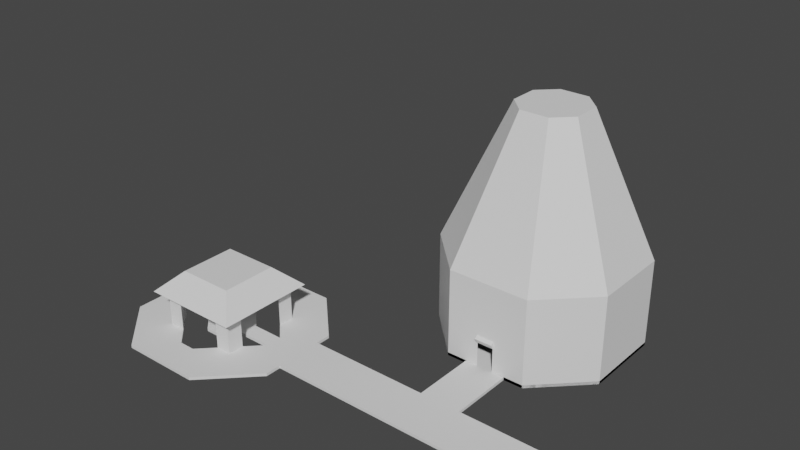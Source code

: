 # Source: SpawnArea.blend  (saved by Blender 2.80.75; exported with 4.5.12 LTS)
import bpy
from mathutils import Matrix  # noqa: F401  (used for matrix-valued properties, if any)

bpy.ops.wm.read_factory_settings(use_empty=True)
scene = bpy.context.scene
scene.name = 'Scene'

# ---- collections
col_collection = bpy.data.collections.new('Collection'); scene.collection.children.link(col_collection)

# ---- world
world_world = bpy.data.worlds.new('World'); scene.world = world_world
world_world.use_nodes = True; world_world.node_tree.nodes.clear()
_N = world_world.node_tree.nodes; _L = world_world.node_tree.links
n0 = _N.new('ShaderNodeOutputWorld'); n0.name = 'World Output'; n0.location = (300, 300)
n1 = _N.new('ShaderNodeBackground'); n1.name = 'Background'; n1.location = (10, 300)
n1.inputs[0].default_value = (0.05088, 0.05088, 0.05088, 1.0)
_L.new(n1.outputs[0], n0.inputs[0])
n0.is_active_output = True
world_world.color = (0.05088, 0.05088, 0.05088)
world_world.use_sun_shadow = False
world_world.sun_shadow_jitter_overblur = 0.0

# ---- meshes
me_plane_002 = bpy.data.meshes.new('Plane.002')
me_plane_002.from_pydata([(-1.0, 0.4545, 0.0), (-1.0, 0.2727, 0.0), (-1.0, 0.09091, 0.0), (-1.0, -0.09091, 0.0), (-1.0, -0.2727, 0.0), (-1.0, -0.4545, 0.0), (-0.4545, -1.0, 0.0), (-0.2727, -1.0, 0.0), (-0.09091, -1.0, 0.0), (0.09091, -1.0, 0.0), (0.2727, -1.0, 0.0), (0.4545, -1.0, 0.0), (1.0, -0.4545, 0.0), (1.0, -0.2727, 0.0), (1.0, -0.09091, 0.0), (1.0, 0.09091, 0.0), (1.0, 0.2727, 0.0), (1.0, 0.4545, 0.0), (0.4545, 1.0, 0.0), (0.2727, 1.0, 0.0), (0.09091, 1.0, 0.0), (-0.09091, 1.0, 0.0), (-0.2727, 1.0, 0.0), (-0.4545, 1.0, 0.0), (-0.8182, -0.6364, 0.0), (-0.8182, 0.6364, 0.0), (-0.6364, -0.8182, 0.0), (-0.6364, -0.09091, 0.0), (-0.6364, 0.09091, 0.0), (-0.6364, 0.8182, 0.0), (-0.4545, -0.4545, 0.0), (-0.4545, -0.2727, 0.0), (-0.4545, -0.09091, 0.0), (-0.4545, 0.09091, 0.0), (-0.4545, 0.2727, 0.0), (-0.4545, 0.4545, 0.0), (-0.2727, -0.4545, 0.0), (-0.2727, -0.09091, 0.0), (-0.2727, 0.09091, 0.0), (-0.2727, 0.4545, 0.0), (-0.09091, -0.6364, 0.0), (-0.09091, -0.2727, 0.0), (-0.09091, 0.2727, 0.0), (-0.09091, 0.6364, 0.0), (0.09091, -0.6364, 0.0), (0.09091, -0.2727, 0.0), (0.09091, 0.2727, 0.0), (0.09091, 0.6364, 0.0), (0.2727, -0.4545, 0.0), (0.2727, -0.09091, 0.0), (0.2727, 0.09091, 0.0), (0.2727, 0.4545, 0.0), (0.4545, -0.4545, 0.0), (0.4545, -0.2727, 0.0), (0.4545, -0.09091, 0.0), (0.4545, 0.09091, 0.0), (0.4545, 0.2727, 0.0), (0.4545, 0.4545, 0.0), (0.6364, -0.8182, 0.0), (0.6364, -0.09091, 0.0), (0.6364, 0.09091, 0.0), (0.6364, 0.8182, 0.0), (0.8182, -0.6364, 0.0), (0.8182, 0.6364, 0.0), (-0.4545, -0.4545, 0.5051), (-0.4545, -0.2727, 0.5051), (-0.4545, 0.2727, 0.5051), (-0.4545, 0.4545, 0.5051), (0.4545, -0.4545, 0.5051), (0.4545, -0.2727, 0.5051), (0.4545, 0.2727, 0.5051), (0.4545, 0.4545, 0.5051), (-0.2727, -0.4545, 0.5051), (-0.2727, 0.4545, 0.5051), (0.2727, -0.4545, 0.5051), (0.2727, 0.4545, 0.5051), (-0.5648, -0.5648, 0.4439), (-0.3194, -0.3194, 0.6754), (-0.5648, 0.5648, 0.4439), (-0.3194, 0.3194, 0.6754), (0.5648, -0.5648, 0.4439), (0.3194, -0.3194, 0.6754), (0.5648, 0.5648, 0.4439), (0.3194, 0.3194, 0.6754), (-1.0, 0.4545, 0.03315), (-1.0, 0.2727, 0.03315), (-1.0, 0.09091, 0.03315), (-1.0, -0.09091, 0.03315), (-1.0, -0.2727, 0.03315), (-1.0, -0.4545, 0.03315), (-0.4545, -1.0, 0.03315), (-0.2727, -1.0, 0.03315), (-0.09091, -1.0, 0.03315), (0.09091, -1.0, 0.03315), (0.2727, -1.0, 0.03315), (0.4545, -1.0, 0.03315), (1.0, -0.4545, 0.03315), (1.0, -0.2727, 0.03315), (1.0, -0.09091, 0.03315), (1.0, 0.09091, 0.03315), (1.0, 0.2727, 0.03315), (1.0, 0.4545, 0.03315), (0.4545, 1.0, 0.03315), (0.2727, 1.0, 0.03315), (0.09091, 1.0, 0.03315), (-0.09091, 1.0, 0.03315), (-0.2727, 1.0, 0.03315), (-0.4545, 1.0, 0.03315), (-0.8182, -0.6364, 0.03315), (-0.8182, -0.4545, 0.03315), (-0.8182, -0.2727, 0.03315), (-0.8182, -0.09091, 0.03315), (-0.8182, 0.09091, 0.03315), (-0.8182, 0.2727, 0.03315), (-0.8182, 0.4545, 0.03315), (-0.8182, 0.6364, 0.03315), (-0.6364, -0.8182, 0.03315), (-0.6364, -0.6364, 0.03315), (-0.6364, -0.4545, 0.03315), (-0.6364, -0.2727, 0.03315), (-0.6364, -0.09091, 0.03315), (-0.6364, 0.09091, 0.03315), (-0.6364, 0.2727, 0.03315), (-0.6364, 0.4545, 0.03315), (-0.6364, 0.6364, 0.03315), (-0.6364, 0.8182, 0.03315), (-0.4545, 0.8182, 0.03315), (-0.4545, -0.8182, 0.03315), (-0.4545, -0.6364, 0.03315), (-0.4545, -0.4545, 0.03315), (-0.4545, -0.2727, 0.03315), (-0.4545, -0.09091, 0.03315), (-0.4545, 0.09091, 0.03315), (-0.4545, 0.2727, 0.03315), (-0.4545, 0.4545, 0.03315), (-0.4545, 0.6364, 0.03315), (-0.2727, 0.8182, 0.03315), (-0.2727, -0.8182, 0.03315), (-0.2727, -0.6364, 0.03315), (-0.2727, -0.4545, 0.03315), (-0.2727, -0.09091, 0.03315), (-0.2727, 0.09091, 0.03315), (-0.2727, 0.4545, 0.03315), (-0.2727, 0.6364, 0.03315), (-0.09091, 0.8182, 0.03315), (-0.09091, -0.8182, 0.03315), (-0.09091, -0.6364, 0.03315), (-0.09091, -0.2727, 0.03315), (-0.09091, -0.09091, 0.03315), (-0.09091, 0.09091, 0.03315), (-0.09091, 0.2727, 0.03315), (-0.09091, 0.6364, 0.03315), (0.09091, 0.8182, 0.03315), (0.09091, -0.8182, 0.03315), (0.09091, -0.6364, 0.03315), (0.09091, -0.2727, 0.03315), (0.09091, -0.09091, 0.03315), (0.09091, 0.09091, 0.03315), (0.09091, 0.2727, 0.03315), (0.09091, 0.6364, 0.03315), (0.2727, 0.8182, 0.03315), (0.2727, -0.8182, 0.03315), (0.2727, -0.6364, 0.03315), (0.2727, -0.4545, 0.03315), (0.2727, 0.09091, 0.03315), (0.2727, -0.09091, 0.03315), (0.2727, 0.4545, 0.03315), (0.2727, 0.6364, 0.03315), (0.4545, 0.8182, 0.03315), (0.4545, -0.8182, 0.03315), (0.4545, -0.6364, 0.03315), (0.4545, -0.4545, 0.03315), (0.4545, -0.2727, 0.03315), (0.4545, -0.09091, 0.03315), (0.4545, 0.09091, 0.03315), (0.4545, 0.2727, 0.03315), (0.4545, 0.4545, 0.03315), (0.4545, 0.6364, 0.03315), (0.6364, -0.8182, 0.03315), (0.6364, -0.6364, 0.03315), (0.6364, -0.4545, 0.03315), (0.6364, -0.2727, 0.03315), (0.6364, -0.09091, 0.03315), (0.6364, 0.09091, 0.03315), (0.6364, 0.2727, 0.03315), (0.6364, 0.4545, 0.03315), (0.6364, 0.6364, 0.03315), (0.6364, 0.8182, 0.03315), (0.8182, -0.6364, 0.03315), (0.8182, -0.4545, 0.03315), (0.8182, -0.2727, 0.03315), (0.8182, -0.09091, 0.03315), (0.8182, 0.09091, 0.03315), (0.8182, 0.2727, 0.03315), (0.8182, 0.4545, 0.03315), (0.8182, 0.6364, 0.03315), (4.03, -0.2727, 0.0), (4.03, -0.09091, 0.0), (4.03, 0.09091, 0.0), (4.03, 0.2727, 0.0), (4.03, 0.2727, 0.03315), (4.03, 0.09091, 0.03315), (4.03, -0.09091, 0.03315), (4.03, -0.2727, 0.03315), (3.797, 0.09091, 0.03315), (3.564, 0.09091, 0.03315), (3.331, 0.09091, 0.03315), (3.098, 0.09091, 0.03315), (2.865, 0.09091, 0.03315), (2.632, 0.09091, 0.03315), (2.399, 0.09091, 0.03315), (2.166, 0.09091, 0.03315), (1.932, 0.09091, 0.03315), (1.699, 0.09091, 0.03315), (1.466, 0.09091, 0.03315), (1.233, 0.09091, 0.03315), (1.233, -0.09091, 0.03315), (1.466, -0.09091, 0.03315), (1.699, -0.09091, 0.03315), (1.932, -0.09091, 0.03315), (2.166, -0.09091, 0.03315), (2.399, -0.09091, 0.03315), (2.632, -0.09091, 0.03315), (2.865, -0.09091, 0.03315), (3.098, -0.09091, 0.03315), (3.331, -0.09091, 0.03315), (3.564, -0.09091, 0.03315), (3.797, -0.09091, 0.03315), (1.233, -0.2727, 0.0), (1.466, -0.2727, 0.0), (1.699, -0.2727, 0.0), (1.932, -0.2727, 0.0), (2.166, -0.2727, 0.0), (2.399, -0.2727, 0.0), (2.632, -0.2727, 0.0), (2.865, -0.2727, 0.0), (3.098, -0.2727, 0.0), (3.331, -0.2727, 0.0), (3.564, -0.2727, 0.0), (3.797, -0.2727, 0.0), (3.797, -0.2727, 0.03315), (3.564, -0.2727, 0.03315), (3.331, -0.2727, 0.03315), (3.098, -0.2727, 0.03315), (2.865, -0.2727, 0.03315), (2.632, -0.2727, 0.03315), (2.399, -0.2727, 0.03315), (2.166, -0.2727, 0.03315), (1.932, -0.2727, 0.03315), (1.699, -0.2727, 0.03315), (1.466, -0.2727, 0.03315), (1.233, -0.2727, 0.03315), (1.233, 0.2727, 0.0), (1.466, 0.2727, 0.0), (1.699, 0.2727, 0.0), (1.932, 0.2727, 0.0), (2.166, 0.2727, 0.0), (2.399, 0.2727, 0.0), (2.632, 0.2727, 0.0), (2.865, 0.2727, 0.0), (3.098, 0.2727, 0.0), (3.331, 0.2727, 0.0), (3.564, 0.2727, 0.0), (3.797, 0.2727, 0.0), (3.797, 0.09091, 0.0), (3.564, 0.09091, 0.0), (3.331, 0.09091, 0.0), (3.098, 0.09091, 0.0), (2.865, 0.09091, 0.0), (2.632, 0.09091, 0.0), (2.399, 0.09091, 0.0), (2.166, 0.09091, 0.0), (1.932, 0.09091, 0.0), (1.699, 0.09091, 0.0), (1.466, 0.09091, 0.0), (1.233, 0.09091, 0.0), (1.233, -0.09091, 0.0), (1.466, -0.09091, 0.0), (1.699, -0.09091, 0.0), (1.932, -0.09091, 0.0), (2.166, -0.09091, 0.0), (2.399, -0.09091, 0.0), (2.632, -0.09091, 0.0), (2.865, -0.09091, 0.0), (3.098, -0.09091, 0.0), (3.331, -0.09091, 0.0), (3.564, -0.09091, 0.0), (3.797, -0.09091, 0.0), (3.797, 0.2727, 0.03315), (3.564, 0.2727, 0.03315), (3.331, 0.2727, 0.03315), (3.098, 0.2727, 0.03315), (2.865, 0.2727, 0.03315), (2.632, 0.2727, 0.03315), (2.399, 0.2727, 0.03315), (2.166, 0.2727, 0.03315), (1.932, 0.2727, 0.03315), (1.699, 0.2727, 0.03315), (1.466, 0.2727, 0.03315), (1.233, 0.2727, 0.03315), (2.399, 1.011, 0.0), (2.632, 1.011, 0.0), (2.865, 1.011, 0.0), (2.865, 1.011, 0.03315), (2.632, 1.011, 0.03315), (2.399, 1.011, 0.03315), (1.616, 2.479, 0.0), (1.616, 2.296, 0.0), (1.616, 2.112, 0.0), (1.616, 1.928, 0.0), (1.616, 1.745, 0.0), (1.616, 1.561, 0.0), (2.167, 1.01, 0.0), (2.351, 1.01, 0.0), (2.534, 1.01, 0.0), (2.718, 1.01, 0.0), (2.902, 1.01, 0.0), (3.085, 1.01, 0.0), (3.636, 1.561, 0.0), (3.636, 1.745, 0.0), (3.636, 1.928, 0.0), (3.636, 2.112, 0.0), (3.636, 2.296, 0.0), (3.636, 2.479, 0.0), (3.085, 3.03, 0.0), (2.902, 3.03, 0.0), (2.718, 3.03, 0.0), (2.534, 3.03, 0.0), (2.351, 3.03, 0.0), (2.167, 3.03, 0.0), (1.8, 1.377, 0.0), (1.8, 2.663, 0.0), (1.983, 1.194, 0.0), (1.983, 2.847, 0.0), (3.269, 1.194, 0.0), (3.269, 2.847, 0.0), (3.453, 1.377, 0.0), (3.453, 2.663, 0.0), (1.616, 2.479, 1.01), (1.616, 2.296, 1.01), (1.616, 2.112, 1.01), (1.616, 1.928, 1.01), (1.616, 1.745, 1.01), (1.616, 1.561, 1.01), (2.167, 1.01, 1.01), (2.351, 1.01, 1.01), (2.534, 1.01, 1.01), (2.718, 1.01, 1.01), (2.902, 1.01, 1.01), (3.085, 1.01, 1.01), (3.636, 1.561, 1.01), (3.636, 1.745, 1.01), (3.636, 1.928, 1.01), (3.636, 2.112, 1.01), (3.636, 2.296, 1.01), (3.636, 2.479, 1.01), (3.085, 3.03, 1.01), (2.902, 3.03, 1.01), (2.718, 3.03, 1.01), (2.534, 3.03, 1.01), (2.351, 3.03, 1.01), (2.167, 3.03, 1.01), (1.8, 1.377, 1.01), (1.8, 2.663, 1.01), (1.983, 1.194, 1.01), (1.983, 2.847, 1.01), (3.269, 1.194, 1.01), (3.269, 2.847, 1.01), (3.453, 1.377, 1.01), (3.453, 2.663, 1.01), (3.453, 2.663, 0.3288), (3.636, 2.479, 0.3288), (2.718, 1.01, 0.3288), (2.534, 1.01, 0.3288), (3.636, 1.561, 0.3288), (3.453, 1.377, 0.3288), (2.902, 1.01, 0.3288), (3.269, 1.194, 0.3288), (3.085, 1.01, 0.3288), (3.636, 1.745, 0.3288), (1.8, 1.377, 0.3288), (1.616, 1.561, 0.3288), (3.636, 1.928, 0.3288), (1.983, 1.194, 0.3288), (3.636, 2.112, 0.3288), (2.167, 1.01, 0.3288), (3.636, 2.296, 0.3288), (1.616, 2.296, 0.3288), (1.616, 2.479, 0.3288), (1.616, 2.112, 0.3288), (1.8, 2.663, 0.3288), (2.902, 3.03, 0.3288), (3.085, 3.03, 0.3288), (1.616, 1.928, 0.3288), (1.983, 2.847, 0.3288), (2.718, 3.03, 0.3288), (1.616, 1.745, 0.3288), (2.167, 3.03, 0.3288), (2.534, 3.03, 0.3288), (2.351, 3.03, 0.3288), (3.269, 2.847, 0.3288), (2.351, 1.01, 0.3288), (1.616, 2.479, 0.03504), (1.616, 2.296, 0.03504), (1.616, 2.112, 0.03504), (1.616, 1.928, 0.03504), (1.616, 1.745, 0.03504), (1.616, 1.561, 0.03504), (2.167, 1.01, 0.03504), (2.351, 1.01, 0.03504), (2.534, 1.01, 0.03318), (2.718, 1.01, 0.03318), (2.902, 1.01, 0.03504), (3.085, 1.01, 0.03504), (3.636, 1.561, 0.03504), (3.636, 1.745, 0.03504), (3.636, 1.928, 0.03504), (3.636, 2.112, 0.03504), (3.636, 2.296, 0.03504), (3.636, 2.479, 0.03504), (3.085, 3.03, 0.03504), (2.902, 3.03, 0.03504), (2.718, 3.03, 0.03504), (2.534, 3.03, 0.03504), (2.351, 3.03, 0.03504), (2.167, 3.03, 0.03504), (1.8, 1.377, 0.03504), (1.8, 1.561, 0.03504), (1.8, 1.745, 0.03504), (1.8, 1.928, 0.03504), (1.8, 2.112, 0.03504), (1.8, 2.296, 0.03504), (1.8, 2.479, 0.03504), (1.8, 2.663, 0.03504), (1.983, 1.194, 0.03504), (1.983, 1.377, 0.03504), (1.983, 1.561, 0.03504), (1.983, 1.745, 0.03504), (1.983, 1.928, 0.03504), (1.983, 2.112, 0.03504), (1.983, 2.296, 0.03504), (1.983, 2.479, 0.03504), (1.983, 2.663, 0.03504), (1.983, 2.847, 0.03504), (2.167, 2.847, 0.03504), (2.167, 1.194, 0.03504), (2.167, 1.377, 0.03504), (2.167, 1.561, 0.03504), (2.167, 1.745, 0.03504), (2.167, 1.928, 0.03504), (2.167, 2.112, 0.03504), (2.167, 2.296, 0.03504), (2.167, 2.479, 0.03504), (2.167, 2.663, 0.03504), (2.351, 2.847, 0.03504), (2.351, 1.194, 0.03504), (2.351, 1.377, 0.03504), (2.351, 1.561, 0.03504), (2.351, 1.745, 0.03504), (2.351, 1.928, 0.03504), (2.351, 2.112, 0.03504), (2.351, 2.296, 0.03504), (2.351, 2.479, 0.03504), (2.351, 2.663, 0.03504), (2.534, 2.847, 0.03504), (2.534, 1.194, 0.03504), (2.534, 1.377, 0.03504), (2.534, 1.561, 0.03504), (2.534, 1.745, 0.03504), (2.534, 1.928, 0.03504), (2.534, 2.112, 0.03504), (2.534, 2.296, 0.03504), (2.534, 2.479, 0.03504), (2.534, 2.663, 0.03504), (2.718, 2.847, 0.03504), (2.718, 1.194, 0.03504), (2.718, 1.377, 0.03504), (2.718, 1.561, 0.03504), (2.718, 1.745, 0.03504), (2.718, 1.928, 0.03504), (2.718, 2.112, 0.03504), (2.718, 2.296, 0.03504), (2.718, 2.479, 0.03504), (2.718, 2.663, 0.03504), (2.902, 2.847, 0.03504), (2.902, 1.194, 0.03504), (2.902, 1.377, 0.03504), (2.902, 1.561, 0.03504), (2.902, 1.745, 0.03504), (2.902, 1.928, 0.03504), (2.902, 2.112, 0.03504), (2.902, 2.296, 0.03504), (2.902, 2.479, 0.03504), (2.902, 2.663, 0.03504), (3.085, 2.847, 0.03504), (3.085, 1.194, 0.03504), (3.085, 1.377, 0.03504), (3.085, 1.561, 0.03504), (3.085, 1.745, 0.03504), (3.085, 1.928, 0.03504), (3.085, 2.112, 0.03504), (3.085, 2.296, 0.03504), (3.085, 2.479, 0.03504), (3.085, 2.663, 0.03504), (3.269, 1.194, 0.03504), (3.269, 1.377, 0.03504), (3.269, 1.561, 0.03504), (3.269, 1.745, 0.03504), (3.269, 1.928, 0.03504), (3.269, 2.112, 0.03504), (3.269, 2.296, 0.03504), (3.269, 2.479, 0.03504), (3.269, 2.663, 0.03504), (3.269, 2.847, 0.03504), (3.453, 1.377, 0.03504), (3.453, 1.561, 0.03504), (3.453, 1.745, 0.03504), (3.453, 1.928, 0.03504), (3.453, 2.112, 0.03504), (3.453, 2.296, 0.03504), (3.453, 2.479, 0.03504), (3.453, 2.663, 0.03504), (2.262, 2.186, 2.59), (2.262, 2.119, 2.59), (2.262, 2.053, 2.59), (2.262, 1.987, 2.59), (2.262, 1.921, 2.59), (2.262, 1.855, 2.59), (2.461, 1.656, 2.59), (2.527, 1.656, 2.59), (2.593, 1.656, 2.59), (2.659, 1.656, 2.59), (2.726, 1.656, 2.59), (2.792, 1.656, 2.59), (2.99, 1.855, 2.59), (2.99, 1.921, 2.59), (2.99, 1.987, 2.59), (2.99, 2.053, 2.59), (2.99, 2.119, 2.59), (2.99, 2.186, 2.59), (2.792, 2.384, 2.59), (2.726, 2.384, 2.59), (2.659, 2.384, 2.59), (2.593, 2.384, 2.59), (2.527, 2.384, 2.59), (2.461, 2.384, 2.59), (2.328, 2.252, 2.59), (2.395, 2.318, 2.59), (2.858, 2.318, 2.59), (2.924, 2.252, 2.59), (2.924, 1.789, 2.59), (2.858, 1.722, 2.59), (2.328, 1.789, 2.59), (2.395, 1.722, 2.59), (2.525, 0.9961, 0.3165), (2.525, 0.9672, 0.3679), (2.525, 1.053, 0.3485), (2.525, 1.024, 0.3999), (2.727, 0.9961, 0.3165), (2.727, 0.9672, 0.3679), (2.727, 1.053, 0.3485), (2.727, 1.024, 0.3999), (2.167, 2.296, 0.0848), (2.167, 2.479, 0.0848), (2.351, 2.296, 0.0848), (2.351, 2.479, 0.0848), (2.534, 2.296, 0.0848), (2.534, 2.479, 0.0848), (2.718, 2.296, 0.0848), (2.718, 2.479, 0.0848), (2.902, 2.296, 0.0848), (2.902, 2.479, 0.0848), (1.983, 1.561, 0.08413), (1.983, 1.745, 0.08413), (1.983, 1.928, 0.08413), (1.983, 2.112, 0.08413), (1.983, 2.296, 0.08413), (1.983, 2.479, 0.08413), (2.167, 1.561, 0.08413), (2.167, 1.745, 0.08413), (2.167, 1.928, 0.08413), (2.167, 2.112, 0.08413), (2.167, 2.296, 0.08413), (2.167, 2.479, 0.08413), (2.902, 1.561, 0.08413), (2.902, 1.745, 0.08413), (2.902, 1.928, 0.08413), (2.902, 2.112, 0.08413), (2.902, 2.296, 0.08413), (2.902, 2.479, 0.08413), (3.085, 1.561, 0.08413), (3.085, 1.745, 0.08413), (3.085, 1.928, 0.08413), (3.085, 2.112, 0.08413), (3.085, 2.296, 0.08413), (3.085, 2.479, 0.08413)], [(27, 36), (28, 43), (48, 59)], [(35, 39, 142, 134), (49, 54, 173, 165), (24, 26, 116, 108), (38, 33, 132, 141), (52, 48, 163, 171), (32, 37, 140, 131), (36, 30, 129, 139), (5, 24, 108, 89), (48, 44, 154, 163), (37, 41, 147, 140), (47, 51, 166, 159), (22, 23, 107, 106), (44, 40, 146, 154), (21, 22, 106, 105), (45, 49, 165, 155), (50, 46, 158, 164), (59, 53, 172, 182), (20, 21, 105, 104), (19, 20, 104, 103), (34, 35, 134, 133), (39, 43, 151, 142), (42, 38, 141, 150), (18, 19, 103, 102), (33, 28, 121, 132), (16, 17, 101, 100), (30, 31, 130, 129), (43, 47, 159, 151), (27, 32, 131, 120), (264, 263, 199, 198), (58, 62, 188, 178), (240, 239, 196, 203), (11, 58, 178, 95), (46, 42, 150, 158), (204, 227, 202, 201), (28, 34, 133, 121), (12, 13, 97, 96), (62, 12, 96, 188), (10, 11, 95, 94), (40, 36, 139, 146), (41, 45, 155, 147), (9, 10, 94, 93), (24, 6, 26, 5), (60, 55, 174, 183), (39, 35, 67, 73), (63, 61, 187, 195), (56, 57, 71, 70), (8, 9, 93, 92), (54, 59, 182, 173), (31, 27, 120, 130), (31, 30, 64, 65), (61, 18, 102, 187), (7, 8, 92, 91), (56, 60, 183, 175), (51, 47, 56, 60), (6, 7, 91, 90), (36, 31, 65, 72), (17, 63, 195, 101), (4, 5, 89, 88), (3, 4, 88, 87), (26, 6, 90, 116), (57, 56, 175, 176), (29, 25, 115, 125), (2, 3, 87, 86), (1, 2, 86, 85), (61, 17, 63, 18), (53, 52, 171, 172), (29, 0, 84, 125), (0, 1, 85, 84), (58, 12, 62, 11), (51, 57, 176, 166), (55, 50, 164, 174), (25, 23, 107, 115), (69, 74, 68), (64, 72, 65), (66, 73, 67), (71, 75, 70), (30, 36, 72, 64), (57, 51, 75, 71), (34, 39, 73, 66), (52, 53, 69, 68), (48, 52, 68, 74), (35, 34, 66, 67), (51, 56, 70, 75), (53, 48, 74, 69), (76, 77, 79, 78), (78, 79, 83, 82), (82, 83, 81, 80), (80, 81, 77, 76), (78, 82, 80, 76), (83, 79, 77, 81), (126, 136, 106, 107), (136, 144, 105, 106), (144, 152, 104, 105), (152, 160, 103, 104), (160, 168, 102, 103), (89, 109, 110, 88), (88, 110, 111, 87), (87, 111, 112, 86), (86, 112, 113, 85), (85, 113, 114, 84), (108, 117, 118, 109), (109, 118, 119, 110), (110, 119, 120, 111), (111, 120, 121, 112), (112, 121, 122, 113), (113, 122, 123, 114), (114, 123, 124, 115), (116, 127, 128, 117), (117, 128, 129, 118), (118, 129, 130, 119), (120, 131, 132, 121), (122, 133, 134, 123), (123, 134, 135, 124), (124, 135, 126, 125), (90, 91, 137, 127), (127, 137, 138, 128), (128, 138, 139, 129), (131, 140, 141, 132), (134, 142, 143, 135), (135, 143, 136, 126), (91, 92, 145, 137), (137, 145, 146, 138), (156, 155, 165), (140, 148, 149, 141), (147, 148, 140), (143, 151, 144, 136), (92, 93, 153, 145), (147, 155, 156, 148), (148, 156, 157, 149), (149, 157, 158, 150), (93, 94, 161, 153), (153, 161, 162, 154), (150, 141, 149), (156, 165, 164, 157), (157, 164, 158), (159, 167, 160, 152), (94, 95, 169, 161), (161, 169, 170, 162), (162, 170, 171, 163), (165, 173, 174, 164), (166, 176, 177, 167), (167, 177, 168, 160), (169, 178, 179, 170), (170, 179, 180, 171), (171, 180, 181, 172), (173, 182, 183, 174), (175, 184, 185, 176), (176, 185, 186, 177), (177, 186, 187, 168), (179, 188, 189, 180), (180, 189, 190, 181), (181, 190, 191, 182), (182, 191, 192, 183), (183, 192, 193, 184), (184, 193, 194, 185), (185, 194, 195, 186), (189, 96, 97, 190), (190, 97, 98, 191), (191, 98, 99, 192), (192, 99, 100, 193), (193, 100, 101, 194), (182, 172, 181), (138, 146, 139), (119, 130, 120), (144, 151, 159, 152), (121, 133, 122), (143, 142, 151), (163, 154, 162), (146, 145, 153, 154), (183, 184, 175), (167, 159, 166), (127, 116, 90), (117, 108, 116), (108, 109, 89), (115, 107, 125, 84), (115, 84, 114), (125, 115, 124), (107, 125, 126), (168, 187, 102), (186, 195, 187), (194, 101, 195), (169, 95, 178), (179, 178, 188), (188, 96, 189), (198, 199, 200, 201), (197, 198, 201, 202), (196, 197, 202, 203), (239, 287, 197, 196), (288, 204, 201, 200), (227, 240, 203, 202), (287, 264, 198, 197), (263, 288, 200, 199), (16, 100, 299, 252), (252, 299, 298, 253), (253, 298, 297, 254), (254, 297, 296, 255), (255, 296, 295, 256), (256, 295, 294, 257), (258, 257, 300, 301), (293, 292, 303, 304), (259, 292, 291, 260), (260, 291, 290, 261), (261, 290, 289, 262), (262, 289, 288, 263), (14, 15, 275, 276), (276, 275, 274, 277), (277, 274, 273, 278), (278, 273, 272, 279), (279, 272, 271, 280), (280, 271, 270, 281), (281, 270, 269, 282), (282, 269, 268, 283), (283, 268, 267, 284), (284, 267, 266, 285), (285, 266, 265, 286), (286, 265, 264, 287), (98, 97, 251, 216), (216, 251, 250, 217), (217, 250, 249, 218), (218, 249, 248, 219), (219, 248, 247, 220), (220, 247, 246, 221), (221, 246, 245, 222), (222, 245, 244, 223), (223, 244, 243, 224), (224, 243, 242, 225), (225, 242, 241, 226), (226, 241, 240, 227), (100, 99, 215, 299), (299, 215, 214, 298), (298, 214, 213, 297), (297, 213, 212, 296), (296, 212, 211, 295), (295, 211, 210, 294), (294, 210, 209, 293), (293, 209, 208, 292), (292, 208, 207, 291), (291, 207, 206, 290), (290, 206, 205, 289), (289, 205, 204, 288), (13, 14, 276, 228), (228, 276, 277, 229), (229, 277, 278, 230), (230, 278, 279, 231), (231, 279, 280, 232), (232, 280, 281, 233), (233, 281, 282, 234), (234, 282, 283, 235), (235, 283, 284, 236), (236, 284, 285, 237), (237, 285, 286, 238), (238, 286, 287, 239), (99, 98, 216, 215), (215, 216, 217, 214), (214, 217, 218, 213), (213, 218, 219, 212), (212, 219, 220, 211), (211, 220, 221, 210), (210, 221, 222, 209), (209, 222, 223, 208), (208, 223, 224, 207), (207, 224, 225, 206), (206, 225, 226, 205), (205, 226, 227, 204), (97, 13, 228, 251), (251, 228, 229, 250), (250, 229, 230, 249), (249, 230, 231, 248), (248, 231, 232, 247), (247, 232, 233, 246), (246, 233, 234, 245), (245, 234, 235, 244), (244, 235, 236, 243), (243, 236, 237, 242), (242, 237, 238, 241), (241, 238, 239, 240), (15, 16, 252, 275), (275, 252, 253, 274), (274, 253, 254, 273), (273, 254, 255, 272), (272, 255, 256, 271), (271, 256, 257, 270), (270, 257, 258, 269), (269, 258, 259, 268), (268, 259, 260, 267), (267, 260, 261, 266), (266, 261, 262, 265), (265, 262, 263, 264), (292, 259, 302, 303), (257, 294, 305, 300), (294, 293, 304, 305), (259, 258, 301, 302), (300, 305, 304, 303, 302, 301), (313, 314, 410, 409), (328, 329, 425, 424), (337, 335, 513, 521), (312, 313, 409, 408), (335, 324, 420, 513), (327, 328, 424, 423), (310, 311, 407, 406), (326, 327, 423, 422), (329, 333, 443, 425), (309, 310, 406, 405), (325, 326, 422, 421), (333, 331, 433, 443), (308, 309, 405, 404), (324, 325, 421, 420), (331, 306, 402, 433), (307, 308, 404, 403), (322, 323, 419, 418), (306, 307, 403, 402), (321, 322, 418, 417), (332, 312, 408, 434), (320, 321, 417, 416), (330, 332, 434, 426), (319, 320, 416, 415), (311, 330, 426, 407), (318, 319, 415, 414), (317, 334, 504, 413), (316, 317, 413, 412), (334, 336, 514, 504), (315, 316, 412, 411), (336, 318, 414, 514), (314, 315, 411, 410), (323, 337, 521, 419), (370, 371, 355, 369), (346, 347, 372, 373), (374, 375, 368, 350), (376, 372, 347, 348), (375, 377, 366, 368), (378, 376, 348, 349), (377, 378, 349, 366), (379, 374, 350, 351), (380, 381, 343, 362), (382, 379, 351, 352), (383, 380, 362, 364), (384, 382, 352, 353), (385, 383, 364, 344), (386, 384, 353, 354), (387, 388, 338, 339), (371, 386, 354, 355), (389, 387, 339, 340), (388, 390, 363, 338), (391, 392, 356, 357), (393, 389, 340, 341), (390, 394, 365, 363), (395, 391, 357, 358), (396, 393, 341, 342), (394, 397, 361, 365), (398, 395, 358, 359), (381, 396, 342, 343), (399, 398, 359, 360), (392, 400, 367, 356), (401, 385, 344, 345), (400, 370, 369, 367), (397, 399, 360, 361), (373, 401, 345, 346), (316, 315, 372, 376), (329, 328, 399, 397), (335, 337, 370, 400), (313, 312, 385, 401), (324, 335, 400, 392), (328, 327, 398, 399), (311, 310, 396, 381), (327, 326, 395, 398), (333, 329, 397, 394), (310, 309, 393, 396), (326, 325, 391, 395), (331, 333, 394, 390), (309, 308, 389, 393), (325, 324, 392, 391), (306, 331, 390, 388), (308, 307, 387, 389), (323, 322, 386, 371), (307, 306, 388, 387), (322, 321, 384, 386), (312, 332, 383, 385), (321, 320, 382, 384), (332, 330, 380, 383), (320, 319, 379, 382), (330, 311, 381, 380), (319, 318, 374, 379), (334, 317, 378, 377), (317, 316, 376, 378), (336, 334, 377, 375), (314, 313, 401, 373), (318, 336, 375, 374), (444, 454, 424, 425), (337, 323, 371, 370), (454, 464, 423, 424), (464, 474, 422, 423), (474, 484, 421, 422), (484, 494, 420, 421), (407, 427, 428, 406), (406, 428, 429, 405), (405, 429, 430, 404), (404, 430, 431, 403), (403, 431, 432, 402), (426, 435, 436, 427), (427, 436, 437, 428), (428, 437, 438, 429), (429, 438, 439, 430), (430, 439, 440, 431), (431, 440, 441, 432), (432, 441, 442, 433), (434, 445, 446, 435), (435, 446, 447, 436), (491, 490, 587, 588), (449, 450, 581, 580), (490, 489, 586, 587), (448, 449, 580, 579), (502, 492, 589, 595), (441, 452, 453, 442), (442, 453, 444, 443), (408, 409, 455, 445), (445, 455, 456, 446), (446, 456, 457, 447), (447, 457, 458, 448), (448, 458, 459, 449), (449, 459, 460, 450), (450, 460, 461, 451), (451, 461, 564, 562), (452, 462, 463, 453), (453, 463, 454, 444), (409, 410, 465, 455), (455, 465, 466, 456), (456, 466, 467, 457), (457, 467, 468, 458), (458, 468, 469, 459), (459, 469, 470, 460), (460, 470, 471, 461), (461, 471, 566, 564), (462, 472, 473, 463), (463, 473, 464, 454), (410, 411, 475, 465), (465, 475, 476, 466), (466, 476, 477, 467), (467, 477, 478, 468), (468, 478, 479, 469), (469, 479, 480, 470), (470, 480, 481, 471), (471, 481, 568, 566), (472, 482, 483, 473), (473, 483, 474, 464), (411, 412, 485, 475), (475, 485, 486, 476), (476, 486, 487, 477), (477, 487, 488, 478), (478, 488, 489, 479), (479, 489, 490, 480), (480, 490, 491, 481), (481, 491, 570, 568), (482, 492, 493, 483), (483, 493, 484, 474), (412, 413, 495, 485), (485, 495, 496, 486), (486, 496, 497, 487), (489, 488, 585, 586), (441, 440, 576, 577), (447, 448, 579, 578), (501, 502, 595, 594), (488, 487, 584, 585), (492, 502, 503, 493), (493, 503, 494, 484), (495, 504, 505, 496), (496, 505, 506, 497), (497, 506, 507, 498), (498, 507, 508, 499), (499, 508, 509, 500), (500, 509, 510, 501), (501, 510, 511, 502), (502, 511, 512, 503), (503, 512, 513, 494), (505, 514, 515, 506), (506, 515, 516, 507), (507, 516, 517, 508), (508, 517, 518, 509), (509, 518, 519, 510), (510, 519, 520, 511), (511, 520, 521, 512), (515, 414, 415, 516), (516, 415, 416, 517), (517, 416, 417, 518), (518, 417, 418, 519), (519, 418, 419, 520), (433, 402, 432), (443, 433, 442), (425, 443, 444), (494, 513, 420), (512, 521, 513), (520, 419, 521), (515, 514, 414), (505, 504, 514), (495, 413, 504), (427, 407, 426), (435, 426, 434), (445, 434, 408), (347, 346, 530, 531), (522, 546, 547, 545, 544, 543, 542, 541, 540, 548, 549, 539, 538, 537, 536, 535, 534, 550, 551, 533, 532, 531, 530, 529, 528, 553, 552, 527, 526, 525, 524, 523), (363, 365, 547, 546), (348, 347, 531, 532), (365, 361, 545, 547), (349, 348, 532, 533), (356, 367, 548, 540), (351, 350, 534, 535), (367, 369, 549, 548), (352, 351, 535, 536), (369, 355, 539, 549), (353, 352, 536, 537), (350, 368, 550, 534), (354, 353, 537, 538), (339, 338, 522, 523), (368, 366, 551, 550), (355, 354, 538, 539), (340, 339, 523, 524), (366, 349, 533, 551), (357, 356, 540, 541), (341, 340, 524, 525), (362, 343, 527, 552), (358, 357, 541, 542), (342, 341, 525, 526), (364, 362, 552, 553), (359, 358, 542, 543), (343, 342, 526, 527), (344, 364, 553, 528), (360, 359, 543, 544), (345, 344, 528, 529), (361, 360, 544, 545), (346, 345, 529, 530), (338, 363, 546, 522), (554, 555, 557, 556), (556, 557, 561, 560), (560, 561, 559, 558), (558, 559, 555, 554), (556, 560, 558, 554), (561, 557, 555, 559), (562, 564, 565, 563), (564, 566, 567, 565), (566, 568, 569, 567), (568, 570, 571, 569), (492, 482, 569, 571), (482, 472, 567, 569), (472, 462, 565, 567), (462, 452, 563, 565), (491, 492, 571, 570), (452, 451, 562, 563), (572, 578, 579, 573), (573, 579, 580, 574), (574, 580, 581, 575), (575, 581, 582, 576), (576, 582, 583, 577), (584, 590, 591, 585), (585, 591, 592, 586), (586, 592, 593, 587), (587, 593, 594, 588), (588, 594, 595, 589), (452, 441, 577, 583), (450, 451, 582, 581), (497, 498, 591, 590), (487, 497, 590, 584), (492, 491, 588, 589), (437, 436, 572, 573), (451, 452, 583, 582), (498, 499, 592, 591), (438, 437, 573, 574), (436, 447, 578, 572), (499, 500, 593, 592), (439, 438, 574, 575), (500, 501, 594, 593), (440, 439, 575, 576)])
_uv = me_plane_002.uv_layers.new(name='UVMap')
_uv.uv.foreach_set('vector', [0.2727, 0.7273, 0.3636, 0.7273, 0.3636, 0.7273, 0.2727, 0.7273, 0.0, 0.0, 0.0, 0.0, 0.0, 0.0, 0.0, 0.0, 0.0, 0.0, 0.0, 0.0, 0.0, 0.0, 0.0, 0.0, 0.0, 0.0, 0.0, 0.0, 0.0, 0.0, 0.0, 0.0, 0.7273, 0.2727, 0.6364, 0.2727, 0.6364, 0.2727, 0.7273, 0.2727, 0.0, 0.0, 0.0, 0.0, 0.0, 0.0, 0.0, 0.0, 0.3636, 0.2727, 0.2727, 0.2727, 0.2727, 0.2727, 0.3636, 0.2727, 0.0, 0.0, 0.0, 0.0, 0.0, 0.0, 0.0, 0.0, 0.0, 0.0, 0.0, 0.0, 0.0, 0.0, 0.0, 0.0, 0.0, 0.0, 0.0, 0.0, 0.0, 0.0, 0.0, 0.0, 0.0, 0.0, 0.0, 0.0, 0.0, 0.0, 0.0, 0.0, 0.0, 0.0, 0.0, 0.0, 0.0, 0.0, 0.0, 0.0, 0.0, 0.0, 0.0, 0.0, 0.0, 0.0, 0.0, 0.0, 0.0, 0.0, 0.0, 0.0, 0.0, 0.0, 0.0, 0.0, 0.0, 0.0, 0.0, 0.0, 0.0, 0.0, 0.0, 0.0, 0.0, 0.0, 0.0, 0.0, 0.0, 0.0, 0.0, 0.0, 0.0, 0.0, 0.0, 0.0, 0.0, 0.0, 0.0, 0.0, 0.0, 0.0, 0.0, 0.0, 0.0, 0.0, 0.0, 0.0, 0.0, 0.0, 0.0, 0.0, 0.0, 0.0, 0.0, 0.0, 0.2727, 0.6364, 0.2727, 0.7273, 0.2727, 0.7273, 0.2727, 0.6364, 0.0, 0.0, 0.0, 0.0, 0.0, 0.0, 0.0, 0.0, 0.0, 0.0, 0.0, 0.0, 0.0, 0.0, 0.0, 0.0, 0.0, 0.0, 0.0, 0.0, 0.0, 0.0, 0.0, 0.0, 0.0, 0.0, 0.0, 0.0, 0.0, 0.0, 0.0, 0.0, 0.0, 0.0, 0.0, 0.0, 0.0, 0.0, 0.0, 0.0, 0.2727, 0.2727, 0.2727, 0.3636, 0.2727, 0.3636, 0.2727, 0.2727, 0.0, 0.0, 0.0, 0.0, 0.0, 0.0, 0.0, 0.0, 0.0, 0.0, 0.0, 0.0, 0.0, 0.0, 0.0, 0.0, 0.0, 0.0, 0.0, 0.0, 0.0, 0.0, 0.0, 0.0, 0.0, 0.0, 0.0, 0.0, 0.0, 0.0, 0.0, 0.0, 0.0, 0.0, 0.0, 0.0, 0.0, 0.0, 0.0, 0.0, 0.0, 0.0, 0.0, 0.0, 0.0, 0.0, 0.0, 0.0, 0.0, 0.0, 0.0, 0.0, 0.0, 0.0, 0.0, 0.0, 1.0, 0.5455, 1.0, 0.4545, 1.0, 0.4545, 1.0, 0.5455, 0.0, 0.0, 0.0, 0.0, 0.0, 0.0, 0.0, 0.0, 0.0, 0.0, 0.0, 0.0, 0.0, 0.0, 0.0, 0.0, 0.0, 0.0, 0.0, 0.0, 0.0, 0.0, 0.0, 0.0, 0.0, 0.0, 0.0, 0.0, 0.0, 0.0, 0.0, 0.0, 0.0, 0.0, 0.0, 0.0, 0.0, 0.0, 0.0, 0.0, 0.0, 0.0, 0.0, 0.0, 0.0, 0.0, 0.0, 0.0, 0.0, 0.0, 0.0, 0.0, 0.0, 0.0, 0.0, 0.0, 0.0, 0.0, 0.0, 0.0, 0.0, 0.0, 0.0, 0.0, 0.0, 0.0, 0.0, 0.0, 0.0, 0.0, 0.0, 0.0, 0.3636, 0.7273, 0.2727, 0.7273, 0.2727, 0.7273, 0.3636, 0.7273, 0.0, 0.0, 0.0, 0.0, 0.0, 0.0, 0.0, 0.0, 0.7273, 0.6364, 0.7273, 0.7273, 0.7273, 0.7273, 0.7273, 0.6364, 0.0, 0.0, 0.0, 0.0, 0.0, 0.0, 0.0, 0.0, 0.0, 0.0, 0.0, 0.0, 0.0, 0.0, 0.0, 0.0, 0.0, 0.0, 0.0, 0.0, 0.0, 0.0, 0.0, 0.0, 0.2727, 0.3636, 0.2727, 0.2727, 0.2727, 0.2727, 0.2727, 0.3636, 0.0, 0.0, 0.0, 0.0, 0.0, 0.0, 0.0, 0.0, 0.0, 0.0, 0.0, 0.0, 0.0, 0.0, 0.0, 0.0, 0.0, 0.0, 0.0, 0.0, 0.0, 0.0, 0.0, 0.0, 0.0, 0.0, 0.0, 0.0, 0.0, 0.0, 0.0, 0.0, 0.0, 0.0, 0.0, 0.0, 0.0, 0.0, 0.0, 0.0, 0.0, 0.0, 0.0, 0.0, 0.0, 0.0, 0.0, 0.0, 0.0, 0.0, 0.0, 0.0, 0.0, 0.0, 0.0, 0.0, 0.0, 0.0, 0.0, 0.0, 0.0, 0.0, 0.0, 0.0, 0.0, 0.0, 0.0, 0.0, 0.0, 0.0, 0.0, 0.0, 0.0, 0.0, 0.0, 0.0, 0.0, 0.0, 0.0, 0.0, 0.7273, 0.7273, 0.7273, 0.6364, 0.7273, 0.6364, 0.7273, 0.7273, 0.0, 0.0, 0.0, 0.0, 0.0, 0.0, 0.0, 0.0, 0.0, 0.0, 0.0, 0.0, 0.0, 0.0, 0.0, 0.0, 0.0, 0.0, 0.0, 0.0, 0.0, 0.0, 0.0, 0.0, 0.0, 0.0, 0.0, 0.0, 0.0, 0.0, 0.0, 0.0, 0.7273, 0.3636, 0.7273, 0.2727, 0.7273, 0.2727, 0.7273, 0.3636, 0.0, 0.0, 0.0, 0.0, 0.0, 0.0, 0.0, 0.0, 0.0, 0.0, 0.0, 0.0, 0.0, 0.0, 0.0, 0.0, 0.0, 0.0, 0.0, 0.0, 0.0, 0.0, 0.0, 0.0, 0.6364, 0.7273, 0.7273, 0.7273, 0.7273, 0.7273, 0.6364, 0.7273, 0.0, 0.0, 0.0, 0.0, 0.0, 0.0, 0.0, 0.0, 0.0, 0.0, 0.0, 0.0, 0.0, 0.0, 0.0, 0.0, 0.7273, 0.3636, 0.6364, 0.2727, 0.7273, 0.2727, 0.2727, 0.2727, 0.3636, 0.2727, 0.2727, 0.3636, 0.0, 0.0, 0.0, 0.0, 0.2727, 0.7273, 0.7273, 0.7273, 0.6364, 0.7273, 0.7273, 0.6364, 0.2727, 0.2727, 0.3636, 0.2727, 0.3636, 0.2727, 0.2727, 0.2727, 0.7273, 0.7273, 0.6364, 0.7273, 0.6364, 0.7273, 0.7273, 0.7273, 0.0, 0.0, 0.0, 0.0, 0.0, 0.0, 0.0, 0.0, 0.7273, 0.2727, 0.7273, 0.3636, 0.7273, 0.3636, 0.7273, 0.2727, 0.6364, 0.2727, 0.7273, 0.2727, 0.7273, 0.2727, 0.6364, 0.2727, 0.2727, 0.7273, 0.2727, 0.6364, 0.2727, 0.6364, 0.2727, 0.7273, 0.0, 0.0, 0.0, 0.0, 0.0, 0.0, 0.0, 0.0, 0.0, 0.0, 0.0, 0.0, 0.0, 0.0, 0.0, 0.0, 0.375, 0.0, 0.625, 0.0, 0.625, 0.25, 0.375, 0.25, 0.375, 0.25, 0.625, 0.25, 0.625, 0.5, 0.375, 0.5, 0.375, 0.5, 0.625, 0.5, 0.625, 0.75, 0.375, 0.75, 0.375, 0.75, 0.625, 0.75, 0.625, 1.0, 0.375, 1.0, 0.125, 0.5, 0.375, 0.5, 0.375, 0.75, 0.125, 0.75, 0.625, 0.5, 0.875, 0.5, 0.875, 0.75, 0.625, 0.75, 0.2727, 0.9091, 0.3636, 0.9091, 0.3636, 1.0, 0.2727, 1.0, 0.3636, 0.9091, 0.4545, 0.9091, 0.4545, 1.0, 0.3636, 1.0, 0.4545, 0.9091, 0.5455, 0.9091, 0.5455, 1.0, 0.4545, 1.0, 0.5455, 0.9091, 0.6364, 0.9091, 0.6364, 1.0, 0.5455, 1.0, 0.6364, 0.9091, 0.7273, 0.9091, 0.7273, 1.0, 0.6364, 1.0, 0.0, 0.2727, 0.09091, 0.2727, 0.09091, 0.3636, 0.0, 0.3636, 0.0, 0.3636, 0.09091, 0.3636, 0.09091, 0.4545, 0.0, 0.4545, 0.0, 0.4545, 0.09091, 0.4545, 0.09091, 0.5455, 0.0, 0.5455, 0.0, 0.5455, 0.09091, 0.5455, 0.09091, 0.6364, 0.0, 0.6364, 0.0, 0.6364, 0.09091, 0.6364, 0.09091, 0.7273, 0.0, 0.7273, 0.09091, 0.1818, 0.1818, 0.1818, 0.1818, 0.2727, 0.09091, 0.2727, 0.09091, 0.2727, 0.1818, 0.2727, 0.1818, 0.3636, 0.09091, 0.3636, 0.09091, 0.3636, 0.1818, 0.3636, 0.1818, 0.4545, 0.09091, 0.4545, 0.09091, 0.4545, 0.1818, 0.4545, 0.1818, 0.5455, 0.09091, 0.5455, 0.09091, 0.5455, 0.1818, 0.5455, 0.1818, 0.6364, 0.09091, 0.6364, 0.09091, 0.6364, 0.1818, 0.6364, 0.1818, 0.7273, 0.09091, 0.7273, 0.09091, 0.7273, 0.1818, 0.7273, 0.1818, 0.8182, 0.09091, 0.8182, 0.1818, 0.09091, 0.2727, 0.09091, 0.2727, 0.1818, 0.1818, 0.1818, 0.1818, 0.1818, 0.2727, 0.1818, 0.2727, 0.2727, 0.1818, 0.2727, 0.1818, 0.2727, 0.2727, 0.2727, 0.2727, 0.3636, 0.1818, 0.3636, 0.1818, 0.4545, 0.2727, 0.4545, 0.2727, 0.5455, 0.1818, 0.5455, 0.1818, 0.6364, 0.2727, 0.6364, 0.2727, 0.7273, 0.1818, 0.7273, 0.1818, 0.7273, 0.2727, 0.7273, 0.2727, 0.8182, 0.1818, 0.8182, 0.1818, 0.8182, 0.2727, 0.8182, 0.2727, 0.9091, 0.1818, 0.9091, 0.2727, 0.0, 0.3636, 0.0, 0.3636, 0.09091, 0.2727, 0.09091, 0.2727, 0.09091, 0.3636, 0.09091, 0.3636, 0.1818, 0.2727, 0.1818, 0.2727, 0.1818, 0.3636, 0.1818, 0.3636, 0.2727, 0.2727, 0.2727, 0.2727, 0.4545, 0.3636, 0.4545, 0.3636, 0.5455, 0.2727, 0.5455, 0.2727, 0.7273, 0.3636, 0.7273, 0.3636, 0.8182, 0.2727, 0.8182, 0.2727, 0.8182, 0.3636, 0.8182, 0.3636, 0.9091, 0.2727, 0.9091, 0.3636, 0.0, 0.4545, 0.0, 0.4545, 0.09091, 0.3636, 0.09091, 0.3636, 0.09091, 0.4545, 0.09091, 0.4545, 0.1818, 0.3636, 0.1818, 0.5455, 0.4545, 0.5455, 0.3636, 0.6364, 0.4545, 0.3636, 0.4545, 0.4545, 0.4545, 0.4545, 0.5455, 0.3636, 0.5455, 0.4545, 0.3636, 0.4545, 0.4545, 0.3636, 0.4545, 0.3636, 0.8182, 0.4545, 0.8182, 0.4545, 0.9091, 0.3636, 0.9091, 0.4545, 0.0, 0.5455, 0.0, 0.5455, 0.09091, 0.4545, 0.09091, 0.4545, 0.3636, 0.5455, 0.3636, 0.5455, 0.4545, 0.4545, 0.4545, 0.4545, 0.4545, 0.5455, 0.4545, 0.5455, 0.5455, 0.4545, 0.5455, 0.4545, 0.5455, 0.5455, 0.5455, 0.5455, 0.6364, 0.4545, 0.6364, 0.5455, 0.0, 0.6364, 0.0, 0.6364, 0.09091, 0.5455, 0.09091, 0.5455, 0.09091, 0.6364, 0.09091, 0.6364, 0.1818, 0.5455, 0.1818, 0.4545, 0.6364, 0.3636, 0.5455, 0.4545, 0.5455, 0.5455, 0.4545, 0.6364, 0.4545, 0.6364, 0.5455, 0.5455, 0.5455, 0.5455, 0.5455, 0.6364, 0.5455, 0.5455, 0.6364, 0.5455, 0.8182, 0.6364, 0.8182, 0.6364, 0.9091, 0.5455, 0.9091, 0.6364, 0.0, 0.7273, 0.0, 0.7273, 0.09091, 0.6364, 0.09091, 0.6364, 0.09091, 0.7273, 0.09091, 0.7273, 0.1818, 0.6364, 0.1818, 0.6364, 0.1818, 0.7273, 0.1818, 0.7273, 0.2727, 0.6364, 0.2727, 0.6364, 0.4545, 0.7273, 0.4545, 0.7273, 0.5455, 0.6364, 0.5455, 0.6364, 0.7273, 0.7273, 0.7273, 0.7273, 0.8182, 0.6364, 0.8182, 0.6364, 0.8182, 0.7273, 0.8182, 0.7273, 0.9091, 0.6364, 0.9091, 0.7273, 0.09091, 0.8182, 0.09091, 0.8182, 0.1818, 0.7273, 0.1818, 0.7273, 0.1818, 0.8182, 0.1818, 0.8182, 0.2727, 0.7273, 0.2727, 0.7273, 0.2727, 0.8182, 0.2727, 0.8182, 0.3636, 0.7273, 0.3636, 0.7273, 0.4545, 0.8182, 0.4545, 0.8182, 0.5455, 0.7273, 0.5455, 0.7273, 0.6364, 0.8182, 0.6364, 0.8182, 0.7273, 0.7273, 0.7273, 0.7273, 0.7273, 0.8182, 0.7273, 0.8182, 0.8182, 0.7273, 0.8182, 0.7273, 0.8182, 0.8182, 0.8182, 0.8182, 0.9091, 0.7273, 0.9091, 0.8182, 0.1818, 0.9091, 0.1818, 0.9091, 0.2727, 0.8182, 0.2727, 0.8182, 0.2727, 0.9091, 0.2727, 0.9091, 0.3636, 0.8182, 0.3636, 0.8182, 0.3636, 0.9091, 0.3636, 0.9091, 0.4545, 0.8182, 0.4545, 0.8182, 0.4545, 0.9091, 0.4545, 0.9091, 0.5455, 0.8182, 0.5455, 0.8182, 0.5455, 0.9091, 0.5455, 0.9091, 0.6364, 0.8182, 0.6364, 0.8182, 0.6364, 0.9091, 0.6364, 0.9091, 0.7273, 0.8182, 0.7273, 0.8182, 0.7273, 0.9091, 0.7273, 0.9091, 0.8182, 0.8182, 0.8182, 0.9091, 0.2727, 1.0, 0.2727, 1.0, 0.3636, 0.9091, 0.3636, 0.9091, 0.3636, 1.0, 0.3636, 1.0, 0.4545, 0.9091, 0.4545, 0.9091, 0.4545, 1.0, 0.4545, 1.0, 0.5455, 0.9091, 0.5455, 0.9091, 0.5455, 1.0, 0.5455, 1.0, 0.6364, 0.9091, 0.6364, 0.9091, 0.6364, 1.0, 0.6364, 1.0, 0.7273, 0.9091, 0.7273, 0.8182, 0.4545, 0.7273, 0.3636, 0.8182, 0.3636, 0.3636, 0.1818, 0.4545, 0.1818, 0.0, 0.0, 0.1818, 0.3636, 0.2727, 0.3636, 0.0, 0.0, 0.4545, 0.9091, 0.4545, 0.8182, 0.5455, 0.8182, 0.5455, 0.9091, 0.0, 0.0, 0.0, 0.0, 0.1818, 0.6364, 0.3636, 0.8182, 0.3636, 0.7273, 0.4545, 0.8182, 0.6364, 0.2727, 0.5455, 0.1818, 0.6364, 0.1818, 0.4545, 0.1818, 0.4545, 0.09091, 0.5455, 0.09091, 0.5455, 0.1818, 0.0, 0.0, 0.8182, 0.6364, 0.0, 0.0, 0.6364, 0.8182, 0.5455, 0.8182, 0.0, 0.0, 0.2727, 0.09091, 0.1818, 0.09091, 0.0, 0.0, 0.1818, 0.1818, 0.09091, 0.1818, 0.1818, 0.09091, 0.0, 0.0, 0.09091, 0.2727, 0.0, 0.0, 0.0, 0.0, 0.0, 0.0, 0.0, 0.0, 0.0, 0.0, 0.0, 0.0, 0.0, 0.0, 0.09091, 0.7273, 0.1818, 0.9091, 0.09091, 0.8182, 0.1818, 0.8182, 0.0, 0.0, 0.0, 0.0, 0.2727, 0.9091, 0.7273, 0.9091, 0.8182, 0.9091, 0.0, 0.0, 0.8182, 0.8182, 0.9091, 0.8182, 0.8182, 0.9091, 0.9091, 0.7273, 1.0, 0.7273, 0.0, 0.0, 0.7273, 0.09091, 0.0, 0.0, 0.8182, 0.09091, 0.8182, 0.1818, 0.8182, 0.09091, 0.9091, 0.1818, 0.0, 0.0, 0.0, 0.0, 0.9091, 0.2727, 0.0, 0.0, 0.0, 0.0, 0.0, 0.0, 0.0, 0.0, 0.0, 0.0, 0.0, 0.0, 0.0, 0.0, 0.0, 0.0, 0.0, 0.0, 0.0, 0.0, 0.0, 0.0, 0.0, 0.0, 0.0, 0.0, 0.0, 0.0, 0.0, 0.0, 0.0, 0.0, 1.0, 0.6364, 1.0, 0.5455, 1.0, 0.5455, 1.0, 0.6364, 1.0, 0.4545, 1.0, 0.3636, 1.0, 0.3636, 1.0, 0.4545, 0.0, 0.0, 0.0, 0.0, 0.0, 0.0, 0.0, 0.0, 0.0, 0.0, 0.0, 0.0, 0.0, 0.0, 0.0, 0.0, 0.0, 0.0, 0.0, 0.0, 0.0, 0.0, 0.0, 0.0, 0.0, 0.0, 0.0, 0.0, 0.0, 0.0, 0.0, 0.0, 0.0, 0.0, 0.0, 0.0, 0.0, 0.0, 0.0, 0.0, 0.0, 0.0, 0.0, 0.0, 0.0, 0.0, 0.0, 0.0, 0.0, 0.0, 0.0, 0.0, 0.0, 0.0, 0.0, 0.0, 0.0, 0.0, 0.0, 0.0, 0.0, 0.0, 0.0, 0.0, 0.0, 0.0, 0.0, 0.0, 0.0, 0.0, 0.0, 0.0, 1.0, 0.6364, 1.0, 0.6364, 1.0, 0.6364, 1.0, 0.6364, 0.0, 0.0, 0.0, 0.0, 0.0, 0.0, 0.0, 0.0, 0.0, 0.0, 0.0, 0.0, 0.0, 0.0, 0.0, 0.0, 0.0, 0.0, 0.0, 0.0, 0.0, 0.0, 0.0, 0.0, 0.0, 0.0, 0.0, 0.0, 0.0, 0.0, 0.0, 0.0, 0.0, 0.0, 0.0, 0.0, 0.0, 0.0, 0.0, 0.0, 0.0, 0.0, 0.0, 0.0, 0.0, 0.0, 0.0, 0.0, 0.0, 0.0, 0.0, 0.0, 0.0, 0.0, 0.0, 0.0, 0.0, 0.0, 0.0, 0.0, 0.0, 0.0, 0.0, 0.0, 0.0, 0.0, 0.0, 0.0, 0.0, 0.0, 0.0, 0.0, 0.0, 0.0, 0.0, 0.0, 0.0, 0.0, 0.0, 0.0, 0.0, 0.0, 0.0, 0.0, 0.0, 0.0, 0.0, 0.0, 0.0, 0.0, 0.0, 0.0, 0.0, 0.0, 0.0, 0.0, 0.0, 0.0, 0.0, 0.0, 0.0, 0.0, 0.0, 0.0, 0.0, 0.0, 0.0, 0.0, 0.0, 0.0, 0.0, 0.0, 0.0, 0.0, 0.0, 0.0, 0.0, 0.0, 0.0, 0.0, 0.0, 0.0, 0.0, 0.0, 0.0, 0.0, 0.0, 0.0, 1.0, 0.4545, 1.0, 0.3636, 1.0, 0.3636, 1.0, 0.4545, 1.0, 0.4545, 1.0, 0.3636, 1.0, 0.3636, 1.0, 0.4545, 1.0, 0.4545, 1.0, 0.3636, 1.0, 0.3636, 1.0, 0.4545, 1.0, 0.4545, 1.0, 0.3636, 1.0, 0.3636, 1.0, 0.4545, 1.0, 0.4545, 1.0, 0.3636, 1.0, 0.3636, 1.0, 0.4545, 1.0, 0.4545, 1.0, 0.3636, 1.0, 0.3636, 1.0, 0.4545, 1.0, 0.4545, 1.0, 0.3636, 1.0, 0.3636, 1.0, 0.4545, 1.0, 0.4545, 1.0, 0.3636, 1.0, 0.3636, 1.0, 0.4545, 1.0, 0.4545, 1.0, 0.3636, 1.0, 0.3636, 1.0, 0.4545, 1.0, 0.4545, 1.0, 0.3636, 1.0, 0.3636, 1.0, 0.4545, 1.0, 0.4545, 1.0, 0.3636, 1.0, 0.3636, 1.0, 0.4545, 1.0, 0.4545, 1.0, 0.3636, 1.0, 0.3636, 1.0, 0.4545, 1.0, 0.6364, 1.0, 0.5455, 1.0, 0.5455, 1.0, 0.6364, 1.0, 0.6364, 1.0, 0.5455, 1.0, 0.5455, 1.0, 0.6364, 1.0, 0.6364, 1.0, 0.5455, 1.0, 0.5455, 1.0, 0.6364, 1.0, 0.6364, 1.0, 0.5455, 1.0, 0.5455, 1.0, 0.6364, 1.0, 0.6364, 1.0, 0.5455, 1.0, 0.5455, 1.0, 0.6364, 1.0, 0.6364, 1.0, 0.5455, 1.0, 0.5455, 1.0, 0.6364, 1.0, 0.6364, 1.0, 0.5455, 1.0, 0.5455, 1.0, 0.6364, 1.0, 0.6364, 1.0, 0.5455, 1.0, 0.5455, 1.0, 0.6364, 1.0, 0.6364, 1.0, 0.5455, 1.0, 0.5455, 1.0, 0.6364, 1.0, 0.6364, 1.0, 0.5455, 1.0, 0.5455, 1.0, 0.6364, 1.0, 0.6364, 1.0, 0.5455, 1.0, 0.5455, 1.0, 0.6364, 1.0, 0.6364, 1.0, 0.5455, 1.0, 0.5455, 1.0, 0.6364, 0.0, 0.0, 0.0, 0.0, 0.0, 0.0, 0.0, 0.0, 0.0, 0.0, 0.0, 0.0, 0.0, 0.0, 0.0, 0.0, 0.0, 0.0, 0.0, 0.0, 0.0, 0.0, 0.0, 0.0, 0.0, 0.0, 0.0, 0.0, 0.0, 0.0, 0.0, 0.0, 0.0, 0.0, 0.0, 0.0, 0.0, 0.0, 0.0, 0.0, 0.0, 0.0, 0.0, 0.0, 0.0, 0.0, 0.0, 0.0, 0.0, 0.0, 0.0, 0.0, 0.0, 0.0, 0.0, 0.0, 0.0, 0.0, 0.0, 0.0, 0.0, 0.0, 0.0, 0.0, 0.0, 0.0, 0.0, 0.0, 0.0, 0.0, 0.0, 0.0, 0.0, 0.0, 0.0, 0.0, 0.0, 0.0, 0.0, 0.0, 0.0, 0.0, 0.0, 0.0, 0.0, 0.0, 0.0, 0.0, 0.0, 0.0, 0.0, 0.0, 0.0, 0.0, 0.0, 0.0, 1.0, 0.5455, 1.0, 0.4545, 1.0, 0.4545, 1.0, 0.5455, 1.0, 0.5455, 1.0, 0.4545, 1.0, 0.4545, 1.0, 0.5455, 1.0, 0.5455, 1.0, 0.4545, 1.0, 0.4545, 1.0, 0.5455, 1.0, 0.5455, 1.0, 0.4545, 1.0, 0.4545, 1.0, 0.5455, 1.0, 0.5455, 1.0, 0.4545, 1.0, 0.4545, 1.0, 0.5455, 1.0, 0.5455, 1.0, 0.4545, 1.0, 0.4545, 1.0, 0.5455, 1.0, 0.5455, 1.0, 0.4545, 1.0, 0.4545, 1.0, 0.5455, 1.0, 0.5455, 1.0, 0.4545, 1.0, 0.4545, 1.0, 0.5455, 1.0, 0.5455, 1.0, 0.4545, 1.0, 0.4545, 1.0, 0.5455, 1.0, 0.5455, 1.0, 0.4545, 1.0, 0.4545, 1.0, 0.5455, 1.0, 0.5455, 1.0, 0.4545, 1.0, 0.4545, 1.0, 0.5455, 1.0, 0.5455, 1.0, 0.4545, 1.0, 0.4545, 1.0, 0.5455, 0.0, 0.0, 0.0, 0.0, 0.0, 0.0, 0.0, 0.0, 0.0, 0.0, 0.0, 0.0, 0.0, 0.0, 0.0, 0.0, 0.0, 0.0, 0.0, 0.0, 0.0, 0.0, 0.0, 0.0, 0.0, 0.0, 0.0, 0.0, 0.0, 0.0, 0.0, 0.0, 0.0, 0.0, 0.0, 0.0, 0.0, 0.0, 0.0, 0.0, 0.0, 0.0, 0.0, 0.0, 0.0, 0.0, 0.0, 0.0, 0.0, 0.0, 0.0, 0.0, 0.0, 0.0, 0.0, 0.0, 0.0, 0.0, 0.0, 0.0, 0.0, 0.0, 0.0, 0.0, 0.0, 0.0, 0.0, 0.0, 0.0, 0.0, 0.0, 0.0, 0.0, 0.0, 0.0, 0.0, 0.0, 0.0, 0.0, 0.0, 0.0, 0.0, 0.0, 0.0, 0.0, 0.0, 0.0, 0.0, 0.0, 0.0, 0.0, 0.0, 0.0, 0.0, 0.0, 0.0, 0.0, 0.0, 0.0, 0.0, 0.0, 0.0, 0.0, 0.0, 0.0, 0.0, 0.0, 0.0, 0.0, 0.0, 0.0, 0.0, 0.0, 0.0, 0.0, 0.0, 0.0, 0.0, 0.0, 0.0, 0.0, 0.0, 0.0, 0.0, 0.0, 0.0, 0.0, 0.0, 0.0, 0.0, 0.0, 0.0, 0.0, 0.0, 0.0, 0.0, 0.0, 0.0, 0.0, 0.0, 0.0, 0.0, 0.0, 0.0, 0.0, 0.0, 0.0, 0.0, 0.0, 0.0, 0.0, 0.0, 0.0, 0.0, 0.0, 0.0, 0.0, 0.0, 0.0, 0.0, 0.0, 0.0, 0.0, 0.0, 0.0, 0.0, 0.0, 0.0, 0.0, 0.0, 0.0, 0.0, 0.0, 0.0, 0.0, 0.0, 0.0, 0.0, 0.0, 0.0, 0.0, 0.0, 0.0, 0.0, 0.0, 0.0, 0.0, 0.0, 0.0, 0.0, 0.0, 0.0, 0.0, 0.0, 0.0, 0.0, 0.0, 0.0, 0.0, 0.0, 0.0, 0.0, 0.0, 0.0, 0.0, 0.0, 0.0, 0.0, 1.0, 0.6364, 1.0, 0.6364, 1.0, 0.6364, 1.0, 0.6364, 0.0, 0.0, 0.0, 0.0, 0.0, 0.0, 0.0, 0.0, 0.0, 0.0, 0.0, 0.0, 1.0, 0.6364, 1.0, 0.6364, 0.0, 0.0, 0.0, 0.0, 0.3636, 0.0, 0.4545, 0.0, 0.4545, 0.0, 0.3636, 0.0, 0.3636, 1.0, 0.2727, 1.0, 0.2727, 1.0, 0.3636, 1.0, 0.9091, 0.8182, 0.8182, 0.9091, 0.8182, 0.9091, 0.9091, 0.8182, 0.2727, 0.0, 0.3636, 0.0, 0.3636, 0.0, 0.2727, 0.0, 0.8182, 0.9091, 0.7273, 1.0, 0.7273, 1.0, 0.8182, 0.9091, 0.4545, 1.0, 0.3636, 1.0, 0.3636, 1.0, 0.4545, 1.0, 0.0, 0.3636, 0.0, 0.2727, 0.0, 0.2727, 0.0, 0.3636, 0.5455, 1.0, 0.4545, 1.0, 0.4545, 1.0, 0.5455, 1.0, 0.2727, 1.0, 0.1818, 0.9091, 0.1818, 0.9091, 0.2727, 1.0, 0.0, 0.4545, 0.0, 0.3636, 0.0, 0.3636, 0.0, 0.4545, 0.6364, 1.0, 0.5455, 1.0, 0.5455, 1.0, 0.6364, 1.0, 0.1818, 0.9091, 0.09091, 0.8182, 0.09091, 0.8182, 0.1818, 0.9091, 0.0, 0.5455, 0.0, 0.4545, 0.0, 0.4545, 0.0, 0.5455, 0.7273, 1.0, 0.6364, 1.0, 0.6364, 1.0, 0.7273, 1.0, 0.09091, 0.8182, 0.0, 0.7273, 0.0, 0.7273, 0.09091, 0.8182, 0.0, 0.6364, 0.0, 0.5455, 0.0, 0.5455, 0.0, 0.6364, 1.0, 0.6364, 1.0, 0.7273, 1.0, 0.7273, 1.0, 0.6364, 0.0, 0.7273, 0.0, 0.6364, 0.0, 0.6364, 0.0, 0.7273, 1.0, 0.5455, 1.0, 0.6364, 1.0, 0.6364, 1.0, 0.5455, 0.1818, 0.09091, 0.2727, 0.0, 0.2727, 0.0, 0.1818, 0.09091, 1.0, 0.4545, 1.0, 0.5455, 1.0, 0.5455, 1.0, 0.4545, 0.09091, 0.1818, 0.1818, 0.09091, 0.1818, 0.09091, 0.09091, 0.1818, 1.0, 0.3636, 1.0, 0.4545, 1.0, 0.4545, 1.0, 0.3636, 0.0, 0.2727, 0.09091, 0.1818, 0.09091, 0.1818, 0.0, 0.2727, 1.0, 0.2727, 1.0, 0.3636, 1.0, 0.3636, 1.0, 0.2727, 0.7273, 0.0, 0.8182, 0.09091, 0.8182, 0.09091, 0.7273, 0.0, 0.6364, 0.0, 0.7273, 0.0, 0.7273, 0.0, 0.6364, 0.0, 0.8182, 0.09091, 0.9091, 0.1818, 0.9091, 0.1818, 0.8182, 0.09091, 0.5455, 0.0, 0.6364, 0.0, 0.6364, 0.0, 0.5455, 0.0, 0.9091, 0.1818, 1.0, 0.2727, 1.0, 0.2727, 0.9091, 0.1818, 0.0, 0.0, 0.0, 0.0, 0.0, 0.0, 0.0, 0.0, 1.0, 0.7273, 0.9091, 0.8182, 0.9091, 0.8182, 1.0, 0.7273, 0.9091, 0.8182, 1.0, 0.7273, 1.0, 0.7273, 0.9091, 0.8182, 0.4545, 0.0, 0.5455, 0.0, 0.5455, 0.0, 0.4545, 0.0, 1.0, 0.2727, 0.9091, 0.1818, 0.9091, 0.1818, 1.0, 0.2727, 0.6364, 0.0, 0.5455, 0.0, 0.5455, 0.0, 0.6364, 0.0, 0.9091, 0.1818, 0.8182, 0.09091, 0.8182, 0.09091, 0.9091, 0.1818, 0.7273, 0.0, 0.6364, 0.0, 0.6364, 0.0, 0.7273, 0.0, 0.8182, 0.09091, 0.7273, 0.0, 0.7273, 0.0, 0.8182, 0.09091, 1.0, 0.3636, 1.0, 0.2727, 1.0, 0.2727, 1.0, 0.3636, 0.09091, 0.1818, 0.0, 0.2727, 0.0, 0.2727, 0.09091, 0.1818, 1.0, 0.4545, 1.0, 0.3636, 1.0, 0.3636, 1.0, 0.4545, 0.1818, 0.09091, 0.09091, 0.1818, 0.09091, 0.1818, 0.1818, 0.09091, 1.0, 0.5455, 1.0, 0.4545, 1.0, 0.4545, 1.0, 0.5455, 0.2727, 0.0, 0.1818, 0.09091, 0.1818, 0.09091, 0.2727, 0.0, 1.0, 0.6364, 1.0, 0.5455, 1.0, 0.5455, 1.0, 0.6364, 0.0, 0.6364, 0.0, 0.7273, 0.0, 0.7273, 0.0, 0.6364, 1.0, 0.7273, 1.0, 0.6364, 1.0, 0.6364, 1.0, 0.7273, 0.0, 0.5455, 0.0, 0.6364, 0.0, 0.6364, 0.0, 0.5455, 0.0, 0.7273, 0.09091, 0.8182, 0.09091, 0.8182, 0.0, 0.7273, 0.6364, 1.0, 0.7273, 1.0, 0.7273, 1.0, 0.6364, 1.0, 0.0, 0.4545, 0.0, 0.5455, 0.0, 0.5455, 0.0, 0.4545, 0.09091, 0.8182, 0.1818, 0.9091, 0.1818, 0.9091, 0.09091, 0.8182, 0.5455, 1.0, 0.6364, 1.0, 0.6364, 1.0, 0.5455, 1.0, 0.0, 0.3636, 0.0, 0.4545, 0.0, 0.4545, 0.0, 0.3636, 0.1818, 0.9091, 0.2727, 1.0, 0.2727, 1.0, 0.1818, 0.9091, 0.4545, 1.0, 0.5455, 1.0, 0.5455, 1.0, 0.4545, 1.0, 0.0, 0.2727, 0.0, 0.3636, 0.0, 0.3636, 0.0, 0.2727, 0.3636, 1.0, 0.4545, 1.0, 0.4545, 1.0, 0.3636, 1.0, 0.7273, 1.0, 0.8182, 0.9091, 0.8182, 0.9091, 0.7273, 1.0, 0.3636, 0.0, 0.2727, 0.0, 0.2727, 0.0, 0.3636, 0.0, 0.8182, 0.9091, 0.9091, 0.8182, 0.9091, 0.8182, 0.8182, 0.9091, 0.2727, 1.0, 0.3636, 1.0, 0.3636, 1.0, 0.2727, 1.0, 0.4545, 0.0, 0.3636, 0.0, 0.3636, 0.0, 0.4545, 0.0, 0.6364, 0.0, 0.5455, 0.0, 0.5455, 0.0, 0.6364, 0.0, 0.2727, 1.0, 0.3636, 1.0, 0.3636, 1.0, 0.2727, 1.0, 0.8182, 0.9091, 0.9091, 0.8182, 0.9091, 0.8182, 0.8182, 0.9091, 0.3636, 0.0, 0.2727, 0.0, 0.2727, 0.0, 0.3636, 0.0, 0.7273, 1.0, 0.8182, 0.9091, 0.8182, 0.9091, 0.7273, 1.0, 0.3636, 1.0, 0.4545, 1.0, 0.4545, 1.0, 0.3636, 1.0, 0.0, 0.2727, 0.0, 0.3636, 0.0, 0.3636, 0.0, 0.2727, 0.4545, 1.0, 0.5455, 1.0, 0.5455, 1.0, 0.4545, 1.0, 0.1818, 0.9091, 0.2727, 1.0, 0.2727, 1.0, 0.1818, 0.9091, 0.0, 0.3636, 0.0, 0.4545, 0.0, 0.4545, 0.0, 0.3636, 0.5455, 1.0, 0.6364, 1.0, 0.6364, 1.0, 0.5455, 1.0, 0.09091, 0.8182, 0.1818, 0.9091, 0.1818, 0.9091, 0.09091, 0.8182, 0.0, 0.4545, 0.0, 0.5455, 0.0, 0.5455, 0.0, 0.4545, 0.6364, 1.0, 0.7273, 1.0, 0.7273, 1.0, 0.6364, 1.0, 0.0, 0.7273, 0.09091, 0.8182, 0.09091, 0.8182, 0.0, 0.7273, 0.0, 0.5455, 0.0, 0.6364, 0.0, 0.6364, 0.0, 0.5455, 1.0, 0.7273, 1.0, 0.6364, 1.0, 0.6364, 1.0, 0.7273, 0.0, 0.6364, 0.0, 0.7273, 0.0, 0.7273, 0.0, 0.6364, 1.0, 0.6364, 1.0, 0.5455, 1.0, 0.5455, 1.0, 0.6364, 0.2727, 0.0, 0.1818, 0.09091, 0.1818, 0.09091, 0.2727, 0.0, 1.0, 0.5455, 1.0, 0.4545, 1.0, 0.4545, 1.0, 0.5455, 0.1818, 0.09091, 0.09091, 0.1818, 0.09091, 0.1818, 0.1818, 0.09091, 1.0, 0.4545, 1.0, 0.3636, 1.0, 0.3636, 1.0, 0.4545, 0.09091, 0.1818, 0.0, 0.2727, 0.0, 0.2727, 0.09091, 0.1818, 1.0, 0.3636, 1.0, 0.2727, 1.0, 0.2727, 1.0, 0.3636, 0.8182, 0.09091, 0.7273, 0.0, 0.7273, 0.0, 0.8182, 0.09091, 0.7273, 0.0, 0.6364, 0.0, 0.6364, 0.0, 0.7273, 0.0, 0.9091, 0.1818, 0.8182, 0.09091, 0.8182, 0.09091, 0.9091, 0.1818, 0.4545, 0.0, 0.3636, 0.0, 0.3636, 0.0, 0.4545, 0.0, 1.0, 0.2727, 0.9091, 0.1818, 0.9091, 0.1818, 1.0, 0.2727, 0.2727, 0.9091, 0.3636, 0.9091, 0.3636, 1.0, 0.2727, 1.0, 0.9091, 0.8182, 1.0, 0.7273, 1.0, 0.7273, 0.9091, 0.8182, 0.3636, 0.9091, 0.4545, 0.9091, 0.4545, 1.0, 0.3636, 1.0, 0.4545, 0.9091, 0.5455, 0.9091, 0.5455, 1.0, 0.4545, 1.0, 0.5455, 0.9091, 0.6364, 0.9091, 0.6364, 1.0, 0.5455, 1.0, 0.6364, 0.9091, 0.7273, 0.9091, 0.7273, 1.0, 0.6364, 1.0, 0.0, 0.2727, 0.09091, 0.2727, 0.09091, 0.3636, 0.0, 0.3636, 0.0, 0.3636, 0.09091, 0.3636, 0.09091, 0.4545, 0.0, 0.4545, 0.0, 0.4545, 0.09091, 0.4545, 0.09091, 0.5455, 0.0, 0.5455, 0.0, 0.5455, 0.09091, 0.5455, 0.09091, 0.6364, 0.0, 0.6364, 0.0, 0.6364, 0.09091, 0.6364, 0.09091, 0.7273, 0.0, 0.7273, 0.09091, 0.1818, 0.1818, 0.1818, 0.1818, 0.2727, 0.09091, 0.2727, 0.09091, 0.2727, 0.1818, 0.2727, 0.1818, 0.3636, 0.09091, 0.3636, 0.09091, 0.3636, 0.1818, 0.3636, 0.1818, 0.4545, 0.09091, 0.4545, 0.09091, 0.4545, 0.1818, 0.4545, 0.1818, 0.5455, 0.09091, 0.5455, 0.09091, 0.5455, 0.1818, 0.5455, 0.1818, 0.6364, 0.09091, 0.6364, 0.09091, 0.6364, 0.1818, 0.6364, 0.1818, 0.7273, 0.09091, 0.7273, 0.09091, 0.7273, 0.1818, 0.7273, 0.1818, 0.8182, 0.09091, 0.8182, 0.1818, 0.09091, 0.2727, 0.09091, 0.2727, 0.1818, 0.1818, 0.1818, 0.1818, 0.1818, 0.2727, 0.1818, 0.2727, 0.2727, 0.1818, 0.2727, 0.6364, 0.6364, 0.6364, 0.5455, 0.6364, 0.5455, 0.6364, 0.6364, 0.2727, 0.4545, 0.2727, 0.5455, 0.2727, 0.5455, 0.2727, 0.4545, 0.6364, 0.5455, 0.6364, 0.4545, 0.6364, 0.4545, 0.6364, 0.5455, 0.2727, 0.3636, 0.2727, 0.4545, 0.2727, 0.4545, 0.2727, 0.3636, 0.7273, 0.7273, 0.6364, 0.7273, 0.6364, 0.7273, 0.7273, 0.7273, 0.1818, 0.7273, 0.2727, 0.7273, 0.2727, 0.8182, 0.1818, 0.8182, 0.1818, 0.8182, 0.2727, 0.8182, 0.2727, 0.9091, 0.1818, 0.9091, 0.2727, 0.0, 0.3636, 0.0, 0.3636, 0.09091, 0.2727, 0.09091, 0.2727, 0.09091, 0.3636, 0.09091, 0.3636, 0.1818, 0.2727, 0.1818, 0.2727, 0.1818, 0.3636, 0.1818, 0.3636, 0.2727, 0.2727, 0.2727, 0.2727, 0.2727, 0.3636, 0.2727, 0.3636, 0.3636, 0.2727, 0.3636, 0.2727, 0.3636, 0.3636, 0.3636, 0.3636, 0.4545, 0.2727, 0.4545, 0.2727, 0.4545, 0.3636, 0.4545, 0.3636, 0.5455, 0.2727, 0.5455, 0.2727, 0.5455, 0.3636, 0.5455, 0.3636, 0.6364, 0.2727, 0.6364, 0.2727, 0.6364, 0.3636, 0.6364, 0.3636, 0.6364, 0.2727, 0.6364, 0.2727, 0.7273, 0.3636, 0.7273, 0.3636, 0.8182, 0.2727, 0.8182, 0.2727, 0.8182, 0.3636, 0.8182, 0.3636, 0.9091, 0.2727, 0.9091, 0.3636, 0.0, 0.4545, 0.0, 0.4545, 0.09091, 0.3636, 0.09091, 0.3636, 0.09091, 0.4545, 0.09091, 0.4545, 0.1818, 0.3636, 0.1818, 0.3636, 0.1818, 0.4545, 0.1818, 0.4545, 0.2727, 0.3636, 0.2727, 0.3636, 0.2727, 0.4545, 0.2727, 0.4545, 0.3636, 0.3636, 0.3636, 0.3636, 0.3636, 0.4545, 0.3636, 0.4545, 0.4545, 0.3636, 0.4545, 0.3636, 0.4545, 0.4545, 0.4545, 0.4545, 0.5455, 0.3636, 0.5455, 0.3636, 0.5455, 0.4545, 0.5455, 0.4545, 0.6364, 0.3636, 0.6364, 0.3636, 0.6364, 0.4545, 0.6364, 0.4545, 0.6364, 0.3636, 0.6364, 0.3636, 0.7273, 0.4545, 0.7273, 0.4545, 0.8182, 0.3636, 0.8182, 0.3636, 0.8182, 0.4545, 0.8182, 0.4545, 0.9091, 0.3636, 0.9091, 0.4545, 0.0, 0.5455, 0.0, 0.5455, 0.09091, 0.4545, 0.09091, 0.4545, 0.09091, 0.5455, 0.09091, 0.5455, 0.1818, 0.4545, 0.1818, 0.4545, 0.1818, 0.5455, 0.1818, 0.5455, 0.2727, 0.4545, 0.2727, 0.4545, 0.2727, 0.5455, 0.2727, 0.5455, 0.3636, 0.4545, 0.3636, 0.4545, 0.3636, 0.5455, 0.3636, 0.5455, 0.4545, 0.4545, 0.4545, 0.4545, 0.4545, 0.5455, 0.4545, 0.5455, 0.5455, 0.4545, 0.5455, 0.4545, 0.5455, 0.5455, 0.5455, 0.5455, 0.6364, 0.4545, 0.6364, 0.4545, 0.6364, 0.5455, 0.6364, 0.5455, 0.6364, 0.4545, 0.6364, 0.4545, 0.7273, 0.5455, 0.7273, 0.5455, 0.8182, 0.4545, 0.8182, 0.4545, 0.8182, 0.5455, 0.8182, 0.5455, 0.9091, 0.4545, 0.9091, 0.5455, 0.0, 0.6364, 0.0, 0.6364, 0.09091, 0.5455, 0.09091, 0.5455, 0.09091, 0.6364, 0.09091, 0.6364, 0.1818, 0.5455, 0.1818, 0.5455, 0.1818, 0.6364, 0.1818, 0.6364, 0.2727, 0.5455, 0.2727, 0.5455, 0.2727, 0.6364, 0.2727, 0.6364, 0.3636, 0.5455, 0.3636, 0.5455, 0.3636, 0.6364, 0.3636, 0.6364, 0.4545, 0.5455, 0.4545, 0.5455, 0.4545, 0.6364, 0.4545, 0.6364, 0.5455, 0.5455, 0.5455, 0.5455, 0.5455, 0.6364, 0.5455, 0.6364, 0.6364, 0.5455, 0.6364, 0.5455, 0.6364, 0.6364, 0.6364, 0.6364, 0.6364, 0.5455, 0.6364, 0.5455, 0.7273, 0.6364, 0.7273, 0.6364, 0.8182, 0.5455, 0.8182, 0.5455, 0.8182, 0.6364, 0.8182, 0.6364, 0.9091, 0.5455, 0.9091, 0.6364, 0.0, 0.7273, 0.0, 0.7273, 0.09091, 0.6364, 0.09091, 0.6364, 0.09091, 0.7273, 0.09091, 0.7273, 0.1818, 0.6364, 0.1818, 0.6364, 0.1818, 0.7273, 0.1818, 0.7273, 0.2727, 0.6364, 0.2727, 0.6364, 0.4545, 0.6364, 0.3636, 0.6364, 0.3636, 0.6364, 0.4545, 0.1818, 0.7273, 0.1818, 0.6364, 0.1818, 0.6364, 0.1818, 0.7273, 0.2727, 0.2727, 0.2727, 0.3636, 0.2727, 0.3636, 0.2727, 0.2727, 0.7273, 0.6364, 0.7273, 0.7273, 0.7273, 0.7273, 0.7273, 0.6364, 0.6364, 0.3636, 0.6364, 0.2727, 0.6364, 0.2727, 0.6364, 0.3636, 0.6364, 0.7273, 0.7273, 0.7273, 0.7273, 0.8182, 0.6364, 0.8182, 0.6364, 0.8182, 0.7273, 0.8182, 0.7273, 0.9091, 0.6364, 0.9091, 0.7273, 0.09091, 0.8182, 0.09091, 0.8182, 0.1818, 0.7273, 0.1818, 0.7273, 0.1818, 0.8182, 0.1818, 0.8182, 0.2727, 0.7273, 0.2727, 0.7273, 0.2727, 0.8182, 0.2727, 0.8182, 0.3636, 0.7273, 0.3636, 0.7273, 0.3636, 0.8182, 0.3636, 0.8182, 0.4545, 0.7273, 0.4545, 0.7273, 0.4545, 0.8182, 0.4545, 0.8182, 0.5455, 0.7273, 0.5455, 0.7273, 0.5455, 0.8182, 0.5455, 0.8182, 0.6364, 0.7273, 0.6364, 0.7273, 0.6364, 0.8182, 0.6364, 0.8182, 0.7273, 0.7273, 0.7273, 0.7273, 0.7273, 0.8182, 0.7273, 0.8182, 0.8182, 0.7273, 0.8182, 0.7273, 0.8182, 0.8182, 0.8182, 0.8182, 0.9091, 0.7273, 0.9091, 0.8182, 0.1818, 0.9091, 0.1818, 0.9091, 0.2727, 0.8182, 0.2727, 0.8182, 0.2727, 0.9091, 0.2727, 0.9091, 0.3636, 0.8182, 0.3636, 0.8182, 0.3636, 0.9091, 0.3636, 0.9091, 0.4545, 0.8182, 0.4545, 0.8182, 0.4545, 0.9091, 0.4545, 0.9091, 0.5455, 0.8182, 0.5455, 0.8182, 0.5455, 0.9091, 0.5455, 0.9091, 0.6364, 0.8182, 0.6364, 0.8182, 0.6364, 0.9091, 0.6364, 0.9091, 0.7273, 0.8182, 0.7273, 0.8182, 0.7273, 0.9091, 0.7273, 0.9091, 0.8182, 0.8182, 0.8182, 0.9091, 0.2727, 1.0, 0.2727, 1.0, 0.3636, 0.9091, 0.3636, 0.9091, 0.3636, 1.0, 0.3636, 1.0, 0.4545, 0.9091, 0.4545, 0.9091, 0.4545, 1.0, 0.4545, 1.0, 0.5455, 0.9091, 0.5455, 0.9091, 0.5455, 1.0, 0.5455, 1.0, 0.6364, 0.9091, 0.6364, 0.9091, 0.6364, 1.0, 0.6364, 1.0, 0.7273, 0.9091, 0.7273, 0.09091, 0.8182, 0.0, 0.7273, 0.09091, 0.7273, 0.1818, 0.9091, 0.09091, 0.8182, 0.1818, 0.8182, 0.2727, 1.0, 0.1818, 0.9091, 0.2727, 0.9091, 0.7273, 0.9091, 0.8182, 0.9091, 0.7273, 1.0, 0.8182, 0.8182, 0.9091, 0.8182, 0.8182, 0.9091, 0.9091, 0.7273, 1.0, 0.7273, 0.9091, 0.8182, 0.9091, 0.2727, 0.9091, 0.1818, 1.0, 0.2727, 0.8182, 0.1818, 0.8182, 0.09091, 0.9091, 0.1818, 0.7273, 0.09091, 0.7273, 0.0, 0.8182, 0.09091, 0.09091, 0.2727, 0.0, 0.2727, 0.09091, 0.1818, 0.1818, 0.1818, 0.09091, 0.1818, 0.1818, 0.09091, 0.2727, 0.09091, 0.1818, 0.09091, 0.2727, 0.0, 0.5455, 0.0, 0.4545, 0.0, 0.4545, 0.0, 0.5455, 0.0, 0.0, 0.7273, 0.09091, 0.8182, 0.1818, 0.9091, 0.2727, 1.0, 0.3636, 1.0, 0.4545, 1.0, 0.5455, 1.0, 0.6364, 1.0, 0.7273, 1.0, 0.8182, 0.9091, 0.9091, 0.8182, 1.0, 0.7273, 1.0, 0.6364, 1.0, 0.5455, 1.0, 0.4545, 1.0, 0.3636, 1.0, 0.2727, 0.9091, 0.1818, 0.8182, 0.09091, 0.7273, 0.0, 0.6364, 0.0, 0.5455, 0.0, 0.4545, 0.0, 0.3636, 0.0, 0.2727, 0.0, 0.1818, 0.09091, 0.09091, 0.1818, 0.0, 0.2727, 0.0, 0.3636, 0.0, 0.4545, 0.0, 0.5455, 0.0, 0.6364, 0.09091, 0.8182, 0.1818, 0.9091, 0.1818, 0.9091, 0.09091, 0.8182, 0.6364, 0.0, 0.5455, 0.0, 0.5455, 0.0, 0.6364, 0.0, 0.1818, 0.9091, 0.2727, 1.0, 0.2727, 1.0, 0.1818, 0.9091, 0.7273, 0.0, 0.6364, 0.0, 0.6364, 0.0, 0.7273, 0.0, 0.7273, 1.0, 0.8182, 0.9091, 0.8182, 0.9091, 0.7273, 1.0, 1.0, 0.3636, 1.0, 0.2727, 1.0, 0.2727, 1.0, 0.3636, 0.8182, 0.9091, 0.9091, 0.8182, 0.9091, 0.8182, 0.8182, 0.9091, 1.0, 0.4545, 1.0, 0.3636, 1.0, 0.3636, 1.0, 0.4545, 0.9091, 0.8182, 1.0, 0.7273, 1.0, 0.7273, 0.9091, 0.8182, 1.0, 0.5455, 1.0, 0.4545, 1.0, 0.4545, 1.0, 0.5455, 1.0, 0.2727, 0.9091, 0.1818, 0.9091, 0.1818, 1.0, 0.2727, 1.0, 0.6364, 1.0, 0.5455, 1.0, 0.5455, 1.0, 0.6364, 0.0, 0.6364, 0.0, 0.7273, 0.0, 0.7273, 0.0, 0.6364, 0.9091, 0.1818, 0.8182, 0.09091, 0.8182, 0.09091, 0.9091, 0.1818, 1.0, 0.7273, 1.0, 0.6364, 1.0, 0.6364, 1.0, 0.7273, 0.0, 0.5455, 0.0, 0.6364, 0.0, 0.6364, 0.0, 0.5455, 0.8182, 0.09091, 0.7273, 0.0, 0.7273, 0.0, 0.8182, 0.09091, 0.6364, 1.0, 0.7273, 1.0, 0.7273, 1.0, 0.6364, 1.0, 0.0, 0.4545, 0.0, 0.5455, 0.0, 0.5455, 0.0, 0.4545, 0.09091, 0.1818, 0.0, 0.2727, 0.0, 0.2727, 0.09091, 0.1818, 0.5455, 1.0, 0.6364, 1.0, 0.6364, 1.0, 0.5455, 1.0, 0.0, 0.3636, 0.0, 0.4545, 0.0, 0.4545, 0.0, 0.3636, 0.1818, 0.09091, 0.09091, 0.1818, 0.09091, 0.1818, 0.1818, 0.09091, 0.4545, 1.0, 0.5455, 1.0, 0.5455, 1.0, 0.4545, 1.0, 0.0, 0.2727, 0.0, 0.3636, 0.0, 0.3636, 0.0, 0.2727, 0.2727, 0.0, 0.1818, 0.09091, 0.1818, 0.09091, 0.2727, 0.0, 0.3636, 1.0, 0.4545, 1.0, 0.4545, 1.0, 0.3636, 1.0, 0.3636, 0.0, 0.2727, 0.0, 0.2727, 0.0, 0.3636, 0.0, 0.2727, 1.0, 0.3636, 1.0, 0.3636, 1.0, 0.2727, 1.0, 0.4545, 0.0, 0.3636, 0.0, 0.3636, 0.0, 0.4545, 0.0, 0.0, 0.7273, 0.09091, 0.8182, 0.09091, 0.8182, 0.0, 0.7273, 0.375, 0.0, 0.625, 0.0, 0.625, 0.25, 0.375, 0.25, 0.375, 0.25, 0.625, 0.25, 0.625, 0.5, 0.375, 0.5, 0.375, 0.5, 0.625, 0.5, 0.625, 0.75, 0.375, 0.75, 0.375, 0.75, 0.625, 0.75, 0.625, 1.0, 0.375, 1.0, 0.125, 0.5, 0.375, 0.5, 0.375, 0.75, 0.125, 0.75, 0.625, 0.5, 0.875, 0.5, 0.875, 0.75, 0.625, 0.75, 0.2727, 0.6364, 0.3636, 0.6364, 0.3636, 0.7273, 0.2727, 0.7273, 0.3636, 0.6364, 0.4545, 0.6364, 0.4545, 0.7273, 0.3636, 0.7273, 0.4545, 0.6364, 0.5455, 0.6364, 0.5455, 0.7273, 0.4545, 0.7273, 0.5455, 0.6364, 0.6364, 0.6364, 0.6364, 0.7273, 0.5455, 0.7273, 0.6364, 0.7273, 0.5455, 0.7273, 0.5455, 0.7273, 0.6364, 0.7273, 0.5455, 0.7273, 0.4545, 0.7273, 0.4545, 0.7273, 0.5455, 0.7273, 0.4545, 0.7273, 0.3636, 0.7273, 0.3636, 0.7273, 0.4545, 0.7273, 0.3636, 0.7273, 0.2727, 0.7273, 0.2727, 0.7273, 0.3636, 0.7273, 0.6364, 0.6364, 0.6364, 0.7273, 0.6364, 0.7273, 0.6364, 0.6364, 0.2727, 0.7273, 0.2727, 0.6364, 0.2727, 0.6364, 0.2727, 0.7273, 0.1818, 0.2727, 0.2727, 0.2727, 0.2727, 0.3636, 0.1818, 0.3636, 0.1818, 0.3636, 0.2727, 0.3636, 0.2727, 0.4545, 0.1818, 0.4545, 0.1818, 0.4545, 0.2727, 0.4545, 0.2727, 0.5455, 0.1818, 0.5455, 0.1818, 0.5455, 0.2727, 0.5455, 0.2727, 0.6364, 0.1818, 0.6364, 0.1818, 0.6364, 0.2727, 0.6364, 0.2727, 0.7273, 0.1818, 0.7273, 0.6364, 0.2727, 0.7273, 0.2727, 0.7273, 0.3636, 0.6364, 0.3636, 0.6364, 0.3636, 0.7273, 0.3636, 0.7273, 0.4545, 0.6364, 0.4545, 0.6364, 0.4545, 0.7273, 0.4545, 0.7273, 0.5455, 0.6364, 0.5455, 0.6364, 0.5455, 0.7273, 0.5455, 0.7273, 0.6364, 0.6364, 0.6364, 0.6364, 0.6364, 0.7273, 0.6364, 0.7273, 0.7273, 0.6364, 0.7273, 0.2727, 0.7273, 0.1818, 0.7273, 0.1818, 0.7273, 0.2727, 0.7273, 0.2727, 0.5455, 0.2727, 0.6364, 0.2727, 0.6364, 0.2727, 0.5455, 0.7273, 0.2727, 0.7273, 0.3636, 0.7273, 0.3636, 0.7273, 0.2727, 0.6364, 0.2727, 0.7273, 0.2727, 0.7273, 0.2727, 0.6364, 0.2727, 0.6364, 0.7273, 0.6364, 0.6364, 0.6364, 0.6364, 0.6364, 0.7273, 0.1818, 0.3636, 0.1818, 0.2727, 0.1818, 0.2727, 0.1818, 0.3636, 0.2727, 0.6364, 0.2727, 0.7273, 0.2727, 0.7273, 0.2727, 0.6364, 0.7273, 0.3636, 0.7273, 0.4545, 0.7273, 0.4545, 0.7273, 0.3636, 0.1818, 0.4545, 0.1818, 0.3636, 0.1818, 0.3636, 0.1818, 0.4545, 0.1818, 0.2727, 0.2727, 0.2727, 0.2727, 0.2727, 0.1818, 0.2727, 0.7273, 0.4545, 0.7273, 0.5455, 0.7273, 0.5455, 0.7273, 0.4545, 0.1818, 0.5455, 0.1818, 0.4545, 0.1818, 0.4545, 0.1818, 0.5455, 0.7273, 0.5455, 0.7273, 0.6364, 0.7273, 0.6364, 0.7273, 0.5455, 0.1818, 0.6364, 0.1818, 0.5455, 0.1818, 0.5455, 0.1818, 0.6364])
me_plane_002.use_remesh_preserve_volume = False
me_plane_002.use_remesh_preserve_attributes = False
me_plane_002.use_mirror_vertex_groups = False
me_plane_002.update()

# ---- objects
ob_plane = bpy.data.objects.new('Plane', me_plane_002)

# ---- transforms, parenting, visibility, modifiers, constraints
ob_plane.location = (0.0, 0.0, 0.0)
ob_plane.scale = (9.9, 9.9, 9.9)
ob_plane.lineart.crease_threshold = 0.0

# ---- collection membership
col_collection.objects.link(ob_plane)

# ---- scene / render settings (as saved in the file)
scene.frame_start = 1; scene.frame_end = 250; scene.frame_set(1)
scene.render.engine = 'BLENDER_EEVEE_NEXT'
scene.cycles.use_denoising = False
scene.cycles.samples = 128
scene.cycles.sampling_pattern = 'TABULATED_SOBOL'
scene.cycles.use_adaptive_sampling = False
scene.cycles.use_light_tree = False
scene.view_settings.view_transform = 'Filmic'
bpy.context.view_layer.update()

# ---- added for rendering (the .blend has no active camera and no usable light): camera, sun
cam_auto = bpy.data.cameras.new('AutoCamera')
cam_auto.lens = 50.0
cam_auto.sensor_width = 36.0
cam_auto.clip_end = 1116.69
ob_auto_camera = bpy.data.objects.new('AutoCamera', cam_auto)
scene.collection.objects.link(ob_auto_camera)
ob_auto_camera.location = (78.629, -66.3049, 63.7238)
ob_auto_camera.rotation_euler = (1.09748, -7.21219e-08, 0.694738)
scene.camera = ob_auto_camera
light_auto_sun = bpy.data.lights.new('AutoSun', 'SUN')
light_auto_sun.energy = 3.0
light_auto_sun.angle = 0.0523599
ob_auto_sun = bpy.data.objects.new('AutoSun', light_auto_sun)
scene.collection.objects.link(ob_auto_sun)
ob_auto_sun.rotation_euler = (0.872665, 0.174533, 0.523599)
bpy.context.view_layer.update()
